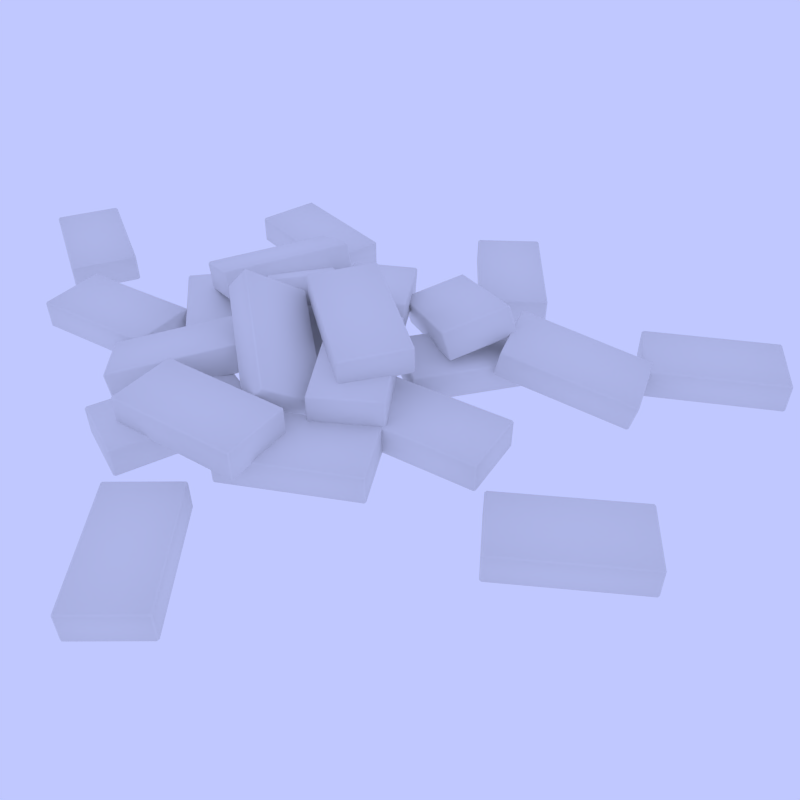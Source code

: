 # Source: red_brick_pile.blend  (saved by Blender 2.69.0; exported with 4.5.12 LTS)
import bpy
from mathutils import Matrix  # noqa: F401  (used for matrix-valued properties, if any)

bpy.ops.wm.read_factory_settings(use_empty=True)
scene = bpy.context.scene
scene.name = 'Scene'

# ---- collections
col_collection_1_001 = bpy.data.collections.new('Collection 1.001'); scene.collection.children.link(col_collection_1_001)
col_collection_19_001 = bpy.data.collections.new('Collection 19.001'); scene.collection.children.link(col_collection_19_001)
col_collection_19_001.hide_render = True
col_collection_19_001.hide_viewport = True
col_collection_20_001 = bpy.data.collections.new('Collection 20.001'); scene.collection.children.link(col_collection_20_001)
col_collection_20_001.hide_render = True
col_collection_20_001.hide_viewport = True

# ---- materials (node trees are filled in below, after node groups)
mat_brick = bpy.data.materials.new('Brick')
mat_brick.alpha_threshold = 0.0
mat_brick.use_transparent_shadow = False
mat_brick.roughness = 0.5
mat_brick.specular_intensity = 0.2668
mat_brick.line_color = (0.0, 0.0, 0.0, 1.0)

# ---- material node trees

# ---- world
world_world = bpy.data.worlds.new('World'); scene.world = world_world
world_world.color = (0.5268, 0.5782, 1.0)
world_world.use_sun_shadow = False
world_world.sun_shadow_jitter_overblur = 0.0
world_world.cycles.sampling_method = 'MANUAL'
world_world.cycles.sample_map_resolution = 256

# ---- cameras
cam_camera = bpy.data.cameras.new('Camera')
cam_camera.clip_end = 100.0
cam_camera.lens = 35.0
cam_camera.sensor_width = 32.0
cam_camera.sensor_height = 18.0
cam_camera.ortho_scale = 7.314
cam_camera.dof.focus_distance = 0.0
cam_camera.dof.aperture_fstop = 128.0

# ---- lights
light_lamp_001 = bpy.data.lights.new('Lamp.001', 'POINT')
light_lamp_001.transmission_factor = 0.0
light_lamp_001.cutoff_distance = 30.0
light_lamp_001.energy = 100.0
light_lamp_001.shadow_buffer_clip_start = 1.001
light_lamp_001.shadow_soft_size = 0.1
light_lamp_001.shadow_maximum_resolution = 0.006
light_lamp_001.use_absolute_resolution = True
light_lamp_001.cycles.use_multiple_importance_sampling = False
light_lamp = bpy.data.lights.new('Lamp', 'POINT')
light_lamp.transmission_factor = 0.0
light_lamp.cutoff_distance = 30.0
light_lamp.energy = 100.0
light_lamp.shadow_buffer_clip_start = 1.001
light_lamp.shadow_soft_size = 0.1
light_lamp.shadow_maximum_resolution = 0.006
light_lamp.use_absolute_resolution = True
light_lamp.cycles.use_multiple_importance_sampling = False

# ---- meshes
me_cube_043 = bpy.data.meshes.new('Cube.043')
me_cube_043.from_pydata([(1.699, 0.8218, -1.14), (1.753, 0.8339, -1.154), (1.721, 0.8013, -1.189), (2.931, -0.009062, -1.537), (2.963, 0.02355, -1.502), (2.974, -0.0324, -1.507), (1.38, -2.461, -1.216), (1.423, -2.485, -1.186), (1.369, -2.497, -1.172), (0.1595, -1.686, -0.8239), (0.1483, -1.63, -0.819), (0.1707, -1.651, -0.8675), (1.906, 0.8131, -0.5744), (1.852, 0.801, -0.5605), (1.895, 0.7776, -0.5308), (3.104, -0.03274, -0.8792), (3.127, -0.05326, -0.9278), (3.115, 0.002687, -0.9228), (1.554, -2.485, -0.5582), (1.522, -2.518, -0.5929), (1.576, -2.505, -0.6068), (0.3012, -1.651, -0.2395), (0.3124, -1.707, -0.2445), (0.3443, -1.675, -0.2098), (4.432, 0.8043, -1.238), (4.471, 0.7638, -1.25), (4.421, 0.7652, -1.279), (4.407, -0.7308, -1.329), (4.457, -0.7322, -1.3), (4.417, -0.7727, -1.291), (1.585, -0.7291, -0.5841), (1.595, -0.771, -0.5463), (1.556, -0.7305, -0.5346), (1.57, 0.7655, -0.4844), (1.61, 0.8059, -0.4934), (1.599, 0.7669, -0.5339), (4.624, 0.7429, -0.6707), (4.585, 0.7834, -0.659), (4.595, 0.7415, -0.6212), (4.581, -0.7545, -0.6714), (4.57, -0.7936, -0.7119), (4.61, -0.7531, -0.7209), (1.758, -0.7528, 0.07364), (1.709, -0.7514, 0.04484), (1.748, -0.7919, 0.03315), (1.763, 0.7851, 0.086), (1.723, 0.7446, 0.09498), (1.773, 0.7432, 0.1238), (1.459, 0.789, -0.2998), (1.5, 0.7485, -0.2998), (1.459, 0.7485, -0.3403), (1.459, -0.7485, -0.3403), (1.5, -0.7485, -0.2998), (1.459, -0.789, -0.2998), (-1.46, -0.7485, -0.3403), (-1.46, -0.789, -0.2998), (-1.5, -0.7485, -0.2998), (-1.5, 0.7485, -0.2998), (-1.46, 0.789, -0.2998), (-1.46, 0.7485, -0.3403), (1.5, 0.7485, 0.2998), (1.46, 0.789, 0.2998), (1.46, 0.7485, 0.3403), (1.459, -0.7485, 0.3403), (1.459, -0.789, 0.2998), (1.5, -0.7485, 0.2998), (-1.46, -0.7485, 0.3403), (-1.5, -0.7485, 0.2998), (-1.46, -0.789, 0.2998), (-1.46, 0.789, 0.2998), (-1.5, 0.7485, 0.2998), (-1.46, 0.7485, 0.3403), (-1.123, -2.928, -0.5693), (-1.173, -2.9, -0.5728), (-1.129, -2.883, -0.6042), (-1.564, -1.461, -0.438), (-1.609, -1.478, -0.4067), (-1.582, -1.429, -0.3941), (1.19, -0.6854, 0.1419), (1.172, -0.6535, 0.1859), (1.222, -0.6813, 0.1894), (1.657, -2.104, 0.02326), (1.63, -2.153, 0.01072), (1.625, -2.108, -0.02422), (-1.269, -2.998, 0.0111), (-1.219, -3.026, 0.01465), (-1.237, -2.994, 0.05858), (-1.672, -1.571, 0.2247), (-1.678, -1.526, 0.1898), (-1.704, -1.575, 0.1772), (1.081, -0.796, 0.8047), (1.126, -0.7787, 0.7733), (1.076, -0.751, 0.7698), (1.535, -2.25, 0.5946), (1.561, -2.201, 0.6072), (1.517, -2.219, 0.6386), (1.621, -2.417, -1.266), (1.669, -2.445, -1.28), (1.62, -2.454, -1.309), (1.995, -3.896, -1.46), (2.044, -3.886, -1.431), (2.016, -3.936, -1.425), (-0.7307, -4.677, -0.7688), (-0.7102, -4.718, -0.7338), (-0.7582, -4.69, -0.7201), (-1.133, -3.248, -0.5692), (-1.105, -3.198, -0.5748), (-1.106, -3.236, -0.618), (1.822, -2.466, -0.7004), (1.774, -2.438, -0.6867), (1.794, -2.478, -0.6517), (2.169, -3.919, -0.8026), (2.169, -3.957, -0.8458), (2.196, -3.907, -0.8513), (-0.5571, -4.701, -0.1111), (-0.6052, -4.71, -0.1407), (-0.5573, -4.739, -0.1544), (-0.9525, -3.219, 0.004678), (-0.9802, -3.269, 0.01019), (-0.9321, -3.26, 0.03973), (1.598, -2.557, -0.7328), (1.629, -2.51, -0.7251), (1.632, -2.538, -0.7747), (3.083, -2.189, -0.8851), (3.08, -2.16, -0.8355), (3.128, -2.189, -0.8492), (3.687, -4.938, -1.656), (3.732, -4.939, -1.62), (3.701, -4.986, -1.628), (2.249, -5.336, -1.517), (2.202, -5.307, -1.504), (2.236, -5.288, -1.546), (1.708, -2.654, -0.1484), (1.677, -2.702, -0.1561), (1.721, -2.702, -0.1202), (3.173, -2.352, -0.2306), (3.207, -2.333, -0.2725), (3.159, -2.305, -0.2588), (3.776, -5.102, -1.001), (3.779, -5.131, -1.051), (3.81, -5.083, -1.043), (2.28, -5.452, -0.927), (2.328, -5.48, -0.9407), (2.325, -5.452, -0.8911), (3.834, 3.252, -1.616), (3.886, 3.271, -1.629), (3.859, 3.236, -1.665), (5.161, 2.595, -2.032), (5.188, 2.63, -1.996), (5.206, 2.576, -2.003), (3.928, -0.04063, -1.801), (3.973, -0.05939, -1.772), (3.921, -0.07861, -1.759), (2.619, 0.5626, -1.392), (2.601, 0.6165, -1.385), (2.626, 0.6005, -1.434), (4.039, 3.251, -1.05), (3.987, 3.231, -1.037), (4.032, 3.213, -1.007), (5.334, 2.571, -1.374), (5.359, 2.555, -1.423), (5.341, 2.609, -1.416), (4.101, -0.06431, -1.144), (4.074, -0.09948, -1.179), (4.126, -0.08025, -1.193), (2.754, 0.5956, -0.806), (2.772, 0.5417, -0.8127), (2.799, 0.5768, -0.7768), (-2.802, -0.39, 0.004483), (-2.747, -0.3896, -0.01012), (-2.785, -0.417, -0.04296), (-1.765, -1.468, -0.3501), (-1.726, -1.441, -0.3173), (-1.727, -1.498, -0.3193), (-3.766, -3.544, 0.1035), (-3.729, -3.574, 0.1344), (-3.784, -3.574, 0.149), (-4.804, -2.523, 0.4561), (-4.804, -2.465, 0.4582), (-4.787, -2.492, 0.4107), (-2.594, -0.4105, 0.5693), (-2.649, -0.4108, 0.5839), (-2.611, -0.4407, 0.6147), (-1.591, -1.492, 0.3076), (-1.574, -1.519, 0.2601), (-1.574, -1.462, 0.2621), (-3.593, -3.567, 0.7612), (-3.631, -3.595, 0.7284), (-3.576, -3.594, 0.7138), (-4.651, -2.486, 1.038), (-4.651, -2.543, 1.036), (-4.613, -2.516, 1.068), (1.97, 3.217, 0.1011), (2.022, 3.196, 0.08955), (1.982, 3.196, 0.04905), (2.514, 1.899, -0.4757), (2.554, 1.899, -0.4352), (2.531, 1.85, -0.452), (-0.2079, 0.861, -0.6671), (-0.1907, 0.8118, -0.6435), (-0.2429, 0.8324, -0.6319), (-0.7746, 2.13, -0.1072), (-0.7512, 2.179, -0.09033), (-0.7395, 2.158, -0.1424), (2.063, 2.987, 0.6498), (2.011, 3.007, 0.6613), (2.028, 2.958, 0.6849), (2.56, 1.661, 0.1602), (2.571, 1.64, 0.1082), (2.595, 1.689, 0.125), (-0.1617, 0.6227, -0.03122), (-0.2022, 0.6225, -0.07171), (-0.15, 0.6018, -0.08325), (-0.7105, 1.969, 0.4699), (-0.7339, 1.92, 0.453), (-0.6934, 1.92, 0.4935), (0.3582, 3.382, -0.6939), (0.3813, 3.434, -0.6981), (0.3846, 3.398, -0.7422), (1.742, 3.93, -1.081), (1.739, 3.967, -1.037), (1.789, 3.943, -1.051), (2.722, 1.204, -1.438), (2.769, 1.217, -1.408), (2.746, 1.165, -1.404), (1.389, 0.6322, -1.065), (1.339, 0.6557, -1.051), (1.365, 0.6715, -1.099), (0.5343, 3.413, -0.1187), (0.5111, 3.361, -0.1145), (0.5582, 3.374, -0.08452), (1.915, 3.906, -0.4236), (1.942, 3.922, -0.4719), (1.892, 3.946, -0.4578), (2.896, 1.18, -0.7805), (2.899, 1.144, -0.8246), (2.922, 1.196, -0.8289), (1.492, 0.6348, -0.4714), (1.542, 0.6114, -0.4855), (1.539, 0.6478, -0.4415), (2.59, -2.899, -1.509), (2.597, -2.842, -1.509), (2.611, -2.873, -1.556), (3.762, -1.955, -1.826), (3.748, -1.924, -1.78), (3.803, -1.932, -1.795), (5.473, -4.259, -2.361), (5.514, -4.235, -2.329), (5.507, -4.292, -2.329), (4.356, -5.21, -2.058), (4.301, -5.203, -2.044), (4.322, -5.176, -2.09), (2.75, -2.863, -0.9296), (2.743, -2.92, -0.9297), (2.784, -2.897, -0.8979), (3.935, -1.979, -1.169), (3.956, -1.952, -1.215), (3.901, -1.945, -1.2), (5.646, -4.282, -1.703), (5.66, -4.313, -1.75), (5.667, -4.256, -1.75), (4.454, -5.224, -1.464), (4.509, -5.231, -1.479), (4.495, -5.2, -1.432), (3.567, -0.9104, -1.669), (3.622, -0.9266, -1.675), (3.58, -0.9648, -1.682), (4.442, -2.026, -1.073), (4.484, -1.988, -1.066), (4.476, -2.029, -1.027), (2.188, -2.927, 0.5484), (2.223, -2.93, 0.5942), (2.168, -2.914, 0.6002), (1.305, -1.853, -0.008878), (1.313, -1.812, -0.04785), (1.326, -1.866, -0.06074), (3.783, -0.5464, -1.24), (3.728, -0.5302, -1.234), (3.762, -0.5332, -1.188), (4.625, -1.594, -0.579), (4.637, -1.649, -0.5919), (4.645, -1.607, -0.6309), (2.371, -2.496, 1.042), (2.329, -2.534, 1.035), (2.383, -2.55, 1.029), (1.474, -1.432, 0.3871), (1.466, -1.473, 0.426), (1.508, -1.435, 0.4329), (4.218, 0.7133, -1.809), (4.26, 0.7504, -1.819), (4.246, 0.7115, -1.858), (5.688, 0.5926, -2.243), (5.702, 0.6315, -2.203), (5.737, 0.588, -2.214), (5.438, -2.315, -2.282), (5.487, -2.32, -2.253), (5.445, -2.357, -2.243), (4.003, -2.238, -1.858), (3.967, -2.195, -1.847), (3.996, -2.196, -1.897), (4.413, 0.7296, -1.239), (4.37, 0.6925, -1.229), (4.42, 0.6878, -1.201), (5.862, 0.5689, -1.585), (5.89, 0.5671, -1.635), (5.855, 0.6107, -1.624), (5.611, -2.339, -1.624), (5.598, -2.378, -1.664), (5.64, -2.341, -1.674), (4.12, -2.216, -1.268), (4.156, -2.259, -1.279), (4.17, -2.22, -1.239), (4.774, -1.109, -1.4), (4.826, -1.09, -1.414), (4.798, -1.125, -1.449), (6.088, -1.792, -1.814), (6.116, -1.757, -1.778), (6.133, -1.812, -1.784), (4.806, -4.403, -1.569), (4.851, -4.423, -1.54), (4.799, -4.441, -1.527), (3.509, -3.774, -1.162), (3.492, -3.72, -1.156), (3.516, -3.736, -1.205), (4.979, -1.111, -0.8341), (4.927, -1.129, -0.8209), (4.972, -1.149, -0.7916), (6.261, -1.816, -1.156), (6.286, -1.833, -1.205), (6.269, -1.778, -1.199), (4.98, -4.427, -0.9117), (4.951, -4.462, -0.9474), (5.004, -4.444, -0.9607), (3.645, -3.741, -0.5766), (3.662, -3.795, -0.583), (3.69, -3.76, -0.5473), (0.7263, 9.014, -0.5883), (0.7683, 9.052, -0.598), (0.755, 9.013, -0.6378), (2.198, 8.912, -1.022), (2.211, 8.951, -0.9826), (2.248, 8.908, -0.9936), (1.982, 6.001, -1.07), (2.031, 5.997, -1.041), (1.989, 5.959, -1.032), (0.5459, 6.06, -0.647), (0.5099, 6.104, -0.6359), (0.5386, 6.102, -0.6855), (0.9213, 9.031, -0.01858), (0.8792, 8.993, -0.008836), (0.9286, 8.989, 0.01989), (2.372, 8.888, -0.3647), (2.4, 8.887, -0.4142), (2.364, 8.93, -0.4031), (2.155, 5.978, -0.4123), (2.142, 5.939, -0.4521), (2.184, 5.976, -0.4619), (0.6628, 6.083, -0.05651), (0.6988, 6.04, -0.06757), (0.7122, 6.079, -0.02778), (5.789, 5.743, -2.042), (5.828, 5.783, -2.051), (5.817, 5.744, -2.092), (7.265, 5.749, -2.474), (7.275, 5.788, -2.433), (7.314, 5.748, -2.445), (7.248, 2.832, -2.574), (7.298, 2.831, -2.545), (7.258, 2.79, -2.537), (5.811, 2.785, -2.155), (5.772, 2.825, -2.143), (5.801, 2.827, -2.192), (5.981, 5.762, -1.472), (5.941, 5.722, -1.463), (5.991, 5.72, -1.434), (7.438, 5.725, -1.816), (7.467, 5.727, -1.865), (7.428, 5.767, -1.854), (7.422, 2.808, -1.917), (7.411, 2.769, -1.957), (7.451, 2.81, -1.966), (5.925, 2.804, -1.563), (5.964, 2.764, -1.575), (5.974, 2.803, -1.535), (1.632, 6.042, -0.8909), (1.677, 6.07, -0.9137), (1.654, 6.025, -0.9412), (3.009, 5.617, -1.428), (3.033, 5.661, -1.401), (3.061, 5.612, -1.404), (2.421, 2.842, -0.7382), (2.473, 2.837, -0.7143), (2.428, 2.81, -0.6915), (1.073, 3.218, -0.2046), (1.044, 3.268, -0.201), (1.066, 3.251, -0.2512), (1.901, 6.159, -0.3646), (1.856, 6.131, -0.3419), (1.908, 6.126, -0.318), (3.264, 5.718, -0.8049), (3.285, 5.701, -0.8552), (3.257, 5.75, -0.8516), (2.675, 2.943, -0.115), (2.652, 2.899, -0.1425), (2.697, 2.926, -0.1652), (1.268, 3.357, 0.3481), (1.297, 3.307, 0.3445), (1.32, 3.352, 0.372), (1.223, -3.153, -0.004667), (1.209, -3.208, -0.01675), (1.189, -3.165, -0.04957), (-0.09163, -3.914, -0.2466), (-0.07179, -3.957, -0.2137), (-0.1274, -3.943, -0.2123), (-1.6, -1.463, 0.2399), (-1.636, -1.492, 0.2742), (-1.622, -1.438, 0.2863), (-0.3417, -0.6886, 0.4833), (-0.2861, -0.7023, 0.4818), (-0.3196, -0.7141, 0.4369), (1.193, -3.334, 0.5692), (1.206, -3.28, 0.5813), (1.171, -3.308, 0.6155), (-0.1101, -4.058, 0.4185), (-0.1436, -4.07, 0.3736), (-0.08802, -4.083, 0.3722), (-1.619, -1.607, 0.9051), (-1.639, -1.564, 0.8722), (-1.652, -1.619, 0.8601), (-0.3023, -0.8286, 1.068), (-0.3579, -0.8149, 1.069), (-0.3381, -0.8574, 1.102), (-1.52, -6.358, -0.5792), (-1.467, -6.373, -0.5938), (-1.511, -6.392, -0.6247), (-0.8055, -7.691, -0.8577), (-0.761, -7.673, -0.8269), (-0.7761, -7.728, -0.8249), (-3.27, -9.137, -0.2593), (-3.24, -9.173, -0.2264), (-3.294, -9.158, -0.2118), (-3.999, -7.859, 0.02121), (-3.984, -7.804, 0.01921), (-3.975, -7.837, -0.02623), (-1.314, -6.394, -0.01441), (-1.367, -6.379, 0.0002019), (-1.337, -6.416, 0.03303), (-0.6319, -7.715, -0.2), (-0.6231, -7.749, -0.2454), (-0.608, -7.694, -0.2474), (-3.096, -9.16, 0.3984), (-3.141, -9.179, 0.3676), (-3.088, -9.194, 0.353), (-3.831, -7.824, 0.5986), (-3.846, -7.88, 0.6006), (-3.802, -7.861, 0.6315), (6.306, -4.091, -2.533), (6.263, -4.056, -2.52), (6.291, -4.05, -2.569), (6.13, -2.565, -2.473), (6.101, -2.571, -2.424), (6.136, -2.526, -2.432), (8.934, -2.213, -3.201), (8.94, -2.174, -3.159), (8.984, -2.209, -3.172), (9.145, -3.694, -3.268), (9.111, -3.739, -3.261), (9.096, -3.698, -3.297), (6.415, -4.077, -1.941), (6.459, -4.112, -1.953), (6.465, -4.074, -1.912), (6.303, -2.589, -1.816), (6.289, -2.547, -1.852), (6.254, -2.592, -1.845), (9.108, -2.236, -2.543), (9.137, -2.23, -2.593), (9.093, -2.195, -2.58), (9.264, -3.76, -2.681), (9.298, -3.715, -2.689), (9.27, -3.721, -2.639), (3.579, 1.221, -0.3552), (3.628, 1.199, -0.3743), (3.579, 1.185, -0.3999), (4.086, -0.201, -0.648), (4.135, -0.1875, -0.6224), (4.113, -0.2402, -0.6167), (1.531, -1.295, 0.2433), (1.558, -1.334, 0.2746), (1.509, -1.312, 0.2937), (1.002, 0.07436, 0.5418), (1.024, 0.127, 0.5361), (1.023, 0.09122, 0.4914), (3.835, 1.174, 0.188), (3.786, 1.196, 0.2071), (3.813, 1.157, 0.2383), (4.321, -0.2294, -0.009762), (4.32, -0.2652, -0.05445), (4.342, -0.2125, -0.06011), (1.765, -1.323, 0.8816), (1.716, -1.337, 0.8559), (1.765, -1.359, 0.8369), (1.231, 0.1021, 1.098), (1.209, 0.04939, 1.104), (1.258, 0.06288, 1.13), (-0.6373, 4.008, -0.5218), (-0.596, 3.97, -0.5341), (-0.6455, 3.969, -0.563), (-0.5639, 2.476, -0.6383), (-0.5145, 2.478, -0.6094), (-0.5514, 2.434, -0.6012), (-3.382, 2.285, 0.09864), (-3.369, 2.243, 0.1357), (-3.411, 2.281, 0.148), (-3.492, 3.774, 0.2233), (-3.455, 3.817, 0.2151), (-3.463, 3.778, 0.1739), (-0.4431, 3.949, 0.04532), (-0.4844, 3.987, 0.05758), (-0.4719, 3.945, 0.09468), (-0.3903, 2.453, 0.01941), (-0.3984, 2.414, -0.02176), (-0.3615, 2.457, -0.02995), (-3.208, 2.262, 0.7563), (-3.258, 2.26, 0.7274), (-3.216, 2.223, 0.7152), (-3.302, 3.796, 0.7945), (-3.339, 3.753, 0.8027), (-3.29, 3.754, 0.8316), (0.6828, -4.323, -1.057), (0.735, -4.303, -1.07), (0.7077, -4.339, -1.106), (2.013, -4.973, -1.473), (2.04, -4.938, -1.437), (2.058, -4.992, -1.444), (0.7921, -7.615, -1.246), (0.8377, -7.633, -1.217), (0.7855, -7.653, -1.204), (-0.5195, -7.018, -0.8367), (-0.5379, -6.965, -0.8299), (-0.5129, -6.98, -0.879), (0.888, -4.324, -0.4907), (0.8357, -4.344, -0.4776), (0.8813, -4.362, -0.4484), (2.186, -4.997, -0.8157), (2.211, -5.013, -0.8648), (2.193, -4.959, -0.858), (0.9657, -7.639, -0.5886), (0.9384, -7.674, -0.6246), (0.9907, -7.654, -0.6377), (-0.385, -6.985, -0.2505), (-0.3666, -7.039, -0.2573), (-0.3393, -7.004, -0.2213)], [], [(13, 0, 10, 21), (5, 16, 20, 7), (8, 19, 22, 9), (14, 23, 18, 15), (1, 12, 17, 4), (0, 1, 2), (3, 4, 5), (6, 7, 8), (9, 10, 11), (12, 13, 14), (15, 16, 17), (18, 19, 20), (21, 22, 23), (1, 4, 3, 2), (2, 11, 10, 0), (0, 13, 12, 1), (5, 7, 6, 3), (4, 17, 16, 5), (8, 9, 11, 6), (7, 20, 19, 8), (9, 22, 21, 10), (14, 15, 17, 12), (13, 21, 23, 14), (15, 18, 20, 16), (18, 23, 22, 19), (2, 3, 6, 11), (37, 24, 34, 45), (29, 40, 44, 31), (32, 43, 46, 33), (38, 47, 42, 39), (25, 36, 41, 28), (24, 25, 26), (27, 28, 29), (30, 31, 32), (33, 34, 35), (36, 37, 38), (39, 40, 41), (42, 43, 44), (45, 46, 47), (25, 28, 27, 26), (26, 35, 34, 24), (24, 37, 36, 25), (29, 31, 30, 27), (28, 41, 40, 29), (32, 33, 35, 30), (31, 44, 43, 32), (33, 46, 45, 34), (38, 39, 41, 36), (37, 45, 47, 38), (39, 42, 44, 40), (42, 47, 46, 43), (26, 27, 30, 35), (61, 48, 58, 69), (53, 64, 68, 55), (56, 67, 70, 57), (62, 71, 66, 63), (49, 60, 65, 52), (48, 49, 50), (51, 52, 53), (54, 55, 56), (57, 58, 59), (60, 61, 62), (63, 64, 65), (66, 67, 68), (69, 70, 71), (49, 52, 51, 50), (50, 59, 58, 48), (48, 61, 60, 49), (53, 55, 54, 51), (52, 65, 64, 53), (56, 57, 59, 54), (55, 68, 67, 56), (57, 70, 69, 58), (62, 63, 65, 60), (61, 69, 71, 62), (63, 66, 68, 64), (66, 71, 70, 67), (50, 51, 54, 59), (85, 72, 82, 93), (77, 88, 92, 79), (80, 91, 94, 81), (86, 95, 90, 87), (73, 84, 89, 76), (72, 73, 74), (75, 76, 77), (78, 79, 80), (81, 82, 83), (84, 85, 86), (87, 88, 89), (90, 91, 92), (93, 94, 95), (73, 76, 75, 74), (74, 83, 82, 72), (72, 85, 84, 73), (77, 79, 78, 75), (76, 89, 88, 77), (80, 81, 83, 78), (79, 92, 91, 80), (81, 94, 93, 82), (86, 87, 89, 84), (85, 93, 95, 86), (87, 90, 92, 88), (90, 95, 94, 91), (74, 75, 78, 83), (109, 96, 106, 117), (101, 112, 116, 103), (104, 115, 118, 105), (110, 119, 114, 111), (97, 108, 113, 100), (96, 97, 98), (99, 100, 101), (102, 103, 104), (105, 106, 107), (108, 109, 110), (111, 112, 113), (114, 115, 116), (117, 118, 119), (97, 100, 99, 98), (98, 107, 106, 96), (96, 109, 108, 97), (101, 103, 102, 99), (100, 113, 112, 101), (104, 105, 107, 102), (103, 116, 115, 104), (105, 118, 117, 106), (110, 111, 113, 108), (109, 117, 119, 110), (111, 114, 116, 112), (114, 119, 118, 115), (98, 99, 102, 107), (133, 120, 130, 141), (125, 136, 140, 127), (128, 139, 142, 129), (134, 143, 138, 135), (121, 132, 137, 124), (120, 121, 122), (123, 124, 125), (126, 127, 128), (129, 130, 131), (132, 133, 134), (135, 136, 137), (138, 139, 140), (141, 142, 143), (121, 124, 123, 122), (122, 131, 130, 120), (120, 133, 132, 121), (125, 127, 126, 123), (124, 137, 136, 125), (128, 129, 131, 126), (127, 140, 139, 128), (129, 142, 141, 130), (134, 135, 137, 132), (133, 141, 143, 134), (135, 138, 140, 136), (138, 143, 142, 139), (122, 123, 126, 131), (157, 144, 154, 165), (149, 160, 164, 151), (152, 163, 166, 153), (158, 167, 162, 159), (145, 156, 161, 148), (144, 145, 146), (147, 148, 149), (150, 151, 152), (153, 154, 155), (156, 157, 158), (159, 160, 161), (162, 163, 164), (165, 166, 167), (145, 148, 147, 146), (146, 155, 154, 144), (144, 157, 156, 145), (149, 151, 150, 147), (148, 161, 160, 149), (152, 153, 155, 150), (151, 164, 163, 152), (153, 166, 165, 154), (158, 159, 161, 156), (157, 165, 167, 158), (159, 162, 164, 160), (162, 167, 166, 163), (146, 147, 150, 155), (181, 168, 178, 189), (173, 184, 188, 175), (176, 187, 190, 177), (182, 191, 186, 183), (169, 180, 185, 172), (168, 169, 170), (171, 172, 173), (174, 175, 176), (177, 178, 179), (180, 181, 182), (183, 184, 185), (186, 187, 188), (189, 190, 191), (169, 172, 171, 170), (170, 179, 178, 168), (168, 181, 180, 169), (173, 175, 174, 171), (172, 185, 184, 173), (176, 177, 179, 174), (175, 188, 187, 176), (177, 190, 189, 178), (182, 183, 185, 180), (181, 189, 191, 182), (183, 186, 188, 184), (186, 191, 190, 187), (170, 171, 174, 179), (205, 192, 202, 213), (197, 208, 212, 199), (200, 211, 214, 201), (206, 215, 210, 207), (193, 204, 209, 196), (192, 193, 194), (195, 196, 197), (198, 199, 200), (201, 202, 203), (204, 205, 206), (207, 208, 209), (210, 211, 212), (213, 214, 215), (193, 196, 195, 194), (194, 203, 202, 192), (192, 205, 204, 193), (197, 199, 198, 195), (196, 209, 208, 197), (200, 201, 203, 198), (199, 212, 211, 200), (201, 214, 213, 202), (206, 207, 209, 204), (205, 213, 215, 206), (207, 210, 212, 208), (210, 215, 214, 211), (194, 195, 198, 203), (229, 216, 226, 237), (221, 232, 236, 223), (224, 235, 238, 225), (230, 239, 234, 231), (217, 228, 233, 220), (216, 217, 218), (219, 220, 221), (222, 223, 224), (225, 226, 227), (228, 229, 230), (231, 232, 233), (234, 235, 236), (237, 238, 239), (217, 220, 219, 218), (218, 227, 226, 216), (216, 229, 228, 217), (221, 223, 222, 219), (220, 233, 232, 221), (224, 225, 227, 222), (223, 236, 235, 224), (225, 238, 237, 226), (230, 231, 233, 228), (229, 237, 239, 230), (231, 234, 236, 232), (234, 239, 238, 235), (218, 219, 222, 227), (253, 240, 250, 261), (245, 256, 260, 247), (248, 259, 262, 249), (254, 263, 258, 255), (241, 252, 257, 244), (240, 241, 242), (243, 244, 245), (246, 247, 248), (249, 250, 251), (252, 253, 254), (255, 256, 257), (258, 259, 260), (261, 262, 263), (241, 244, 243, 242), (242, 251, 250, 240), (240, 253, 252, 241), (245, 247, 246, 243), (244, 257, 256, 245), (248, 249, 251, 246), (247, 260, 259, 248), (249, 262, 261, 250), (254, 255, 257, 252), (253, 261, 263, 254), (255, 258, 260, 256), (258, 263, 262, 259), (242, 243, 246, 251), (277, 264, 274, 285), (269, 280, 284, 271), (272, 283, 286, 273), (278, 287, 282, 279), (265, 276, 281, 268), (264, 265, 266), (267, 268, 269), (270, 271, 272), (273, 274, 275), (276, 277, 278), (279, 280, 281), (282, 283, 284), (285, 286, 287), (265, 268, 267, 266), (266, 275, 274, 264), (264, 277, 276, 265), (269, 271, 270, 267), (268, 281, 280, 269), (272, 273, 275, 270), (271, 284, 283, 272), (273, 286, 285, 274), (278, 279, 281, 276), (277, 285, 287, 278), (279, 282, 284, 280), (282, 287, 286, 283), (266, 267, 270, 275), (301, 288, 298, 309), (293, 304, 308, 295), (296, 307, 310, 297), (302, 311, 306, 303), (289, 300, 305, 292), (288, 289, 290), (291, 292, 293), (294, 295, 296), (297, 298, 299), (300, 301, 302), (303, 304, 305), (306, 307, 308), (309, 310, 311), (289, 292, 291, 290), (290, 299, 298, 288), (288, 301, 300, 289), (293, 295, 294, 291), (292, 305, 304, 293), (296, 297, 299, 294), (295, 308, 307, 296), (297, 310, 309, 298), (302, 303, 305, 300), (301, 309, 311, 302), (303, 306, 308, 304), (306, 311, 310, 307), (290, 291, 294, 299), (325, 312, 322, 333), (317, 328, 332, 319), (320, 331, 334, 321), (326, 335, 330, 327), (313, 324, 329, 316), (312, 313, 314), (315, 316, 317), (318, 319, 320), (321, 322, 323), (324, 325, 326), (327, 328, 329), (330, 331, 332), (333, 334, 335), (313, 316, 315, 314), (314, 323, 322, 312), (312, 325, 324, 313), (317, 319, 318, 315), (316, 329, 328, 317), (320, 321, 323, 318), (319, 332, 331, 320), (321, 334, 333, 322), (326, 327, 329, 324), (325, 333, 335, 326), (327, 330, 332, 328), (330, 335, 334, 331), (314, 315, 318, 323), (349, 336, 346, 357), (341, 352, 356, 343), (344, 355, 358, 345), (350, 359, 354, 351), (337, 348, 353, 340), (336, 337, 338), (339, 340, 341), (342, 343, 344), (345, 346, 347), (348, 349, 350), (351, 352, 353), (354, 355, 356), (357, 358, 359), (337, 340, 339, 338), (338, 347, 346, 336), (336, 349, 348, 337), (341, 343, 342, 339), (340, 353, 352, 341), (344, 345, 347, 342), (343, 356, 355, 344), (345, 358, 357, 346), (350, 351, 353, 348), (349, 357, 359, 350), (351, 354, 356, 352), (354, 359, 358, 355), (338, 339, 342, 347), (373, 360, 370, 381), (365, 376, 380, 367), (368, 379, 382, 369), (374, 383, 378, 375), (361, 372, 377, 364), (360, 361, 362), (363, 364, 365), (366, 367, 368), (369, 370, 371), (372, 373, 374), (375, 376, 377), (378, 379, 380), (381, 382, 383), (361, 364, 363, 362), (362, 371, 370, 360), (360, 373, 372, 361), (365, 367, 366, 363), (364, 377, 376, 365), (368, 369, 371, 366), (367, 380, 379, 368), (369, 382, 381, 370), (374, 375, 377, 372), (373, 381, 383, 374), (375, 378, 380, 376), (378, 383, 382, 379), (362, 363, 366, 371), (397, 384, 394, 405), (389, 400, 404, 391), (392, 403, 406, 393), (398, 407, 402, 399), (385, 396, 401, 388), (384, 385, 386), (387, 388, 389), (390, 391, 392), (393, 394, 395), (396, 397, 398), (399, 400, 401), (402, 403, 404), (405, 406, 407), (385, 388, 387, 386), (386, 395, 394, 384), (384, 397, 396, 385), (389, 391, 390, 387), (388, 401, 400, 389), (392, 393, 395, 390), (391, 404, 403, 392), (393, 406, 405, 394), (398, 399, 401, 396), (397, 405, 407, 398), (399, 402, 404, 400), (402, 407, 406, 403), (386, 387, 390, 395), (421, 408, 418, 429), (413, 424, 428, 415), (416, 427, 430, 417), (422, 431, 426, 423), (409, 420, 425, 412), (408, 409, 410), (411, 412, 413), (414, 415, 416), (417, 418, 419), (420, 421, 422), (423, 424, 425), (426, 427, 428), (429, 430, 431), (409, 412, 411, 410), (410, 419, 418, 408), (408, 421, 420, 409), (413, 415, 414, 411), (412, 425, 424, 413), (416, 417, 419, 414), (415, 428, 427, 416), (417, 430, 429, 418), (422, 423, 425, 420), (421, 429, 431, 422), (423, 426, 428, 424), (426, 431, 430, 427), (410, 411, 414, 419), (445, 432, 442, 453), (437, 448, 452, 439), (440, 451, 454, 441), (446, 455, 450, 447), (433, 444, 449, 436), (432, 433, 434), (435, 436, 437), (438, 439, 440), (441, 442, 443), (444, 445, 446), (447, 448, 449), (450, 451, 452), (453, 454, 455), (433, 436, 435, 434), (434, 443, 442, 432), (432, 445, 444, 433), (437, 439, 438, 435), (436, 449, 448, 437), (440, 441, 443, 438), (439, 452, 451, 440), (441, 454, 453, 442), (446, 447, 449, 444), (445, 453, 455, 446), (447, 450, 452, 448), (450, 455, 454, 451), (434, 435, 438, 443), (469, 456, 466, 477), (461, 472, 476, 463), (464, 475, 478, 465), (470, 479, 474, 471), (457, 468, 473, 460), (456, 457, 458), (459, 460, 461), (462, 463, 464), (465, 466, 467), (468, 469, 470), (471, 472, 473), (474, 475, 476), (477, 478, 479), (457, 460, 459, 458), (458, 467, 466, 456), (456, 469, 468, 457), (461, 463, 462, 459), (460, 473, 472, 461), (464, 465, 467, 462), (463, 476, 475, 464), (465, 478, 477, 466), (470, 471, 473, 468), (469, 477, 479, 470), (471, 474, 476, 472), (474, 479, 478, 475), (458, 459, 462, 467), (493, 480, 490, 501), (485, 496, 500, 487), (488, 499, 502, 489), (494, 503, 498, 495), (481, 492, 497, 484), (480, 481, 482), (483, 484, 485), (486, 487, 488), (489, 490, 491), (492, 493, 494), (495, 496, 497), (498, 499, 500), (501, 502, 503), (481, 484, 483, 482), (482, 491, 490, 480), (480, 493, 492, 481), (485, 487, 486, 483), (484, 497, 496, 485), (488, 489, 491, 486), (487, 500, 499, 488), (489, 502, 501, 490), (494, 495, 497, 492), (493, 501, 503, 494), (495, 498, 500, 496), (498, 503, 502, 499), (482, 483, 486, 491), (517, 504, 514, 525), (509, 520, 524, 511), (512, 523, 526, 513), (518, 527, 522, 519), (505, 516, 521, 508), (504, 505, 506), (507, 508, 509), (510, 511, 512), (513, 514, 515), (516, 517, 518), (519, 520, 521), (522, 523, 524), (525, 526, 527), (505, 508, 507, 506), (506, 515, 514, 504), (504, 517, 516, 505), (509, 511, 510, 507), (508, 521, 520, 509), (512, 513, 515, 510), (511, 524, 523, 512), (513, 526, 525, 514), (518, 519, 521, 516), (517, 525, 527, 518), (519, 522, 524, 520), (522, 527, 526, 523), (506, 507, 510, 515), (541, 528, 538, 549), (533, 544, 548, 535), (536, 547, 550, 537), (542, 551, 546, 543), (529, 540, 545, 532), (528, 529, 530), (531, 532, 533), (534, 535, 536), (537, 538, 539), (540, 541, 542), (543, 544, 545), (546, 547, 548), (549, 550, 551), (529, 532, 531, 530), (530, 539, 538, 528), (528, 541, 540, 529), (533, 535, 534, 531), (532, 545, 544, 533), (536, 537, 539, 534), (535, 548, 547, 536), (537, 550, 549, 538), (542, 543, 545, 540), (541, 549, 551, 542), (543, 546, 548, 544), (546, 551, 550, 547), (530, 531, 534, 539)])
me_cube_043.polygons.foreach_set('use_smooth', [True] * 598)
_uv = me_cube_043.uv_layers.new(name='UVMap')
_uv.uv.foreach_set('vector', [1.541, 0.9865, 1.541, 0.672, 0.00979, 0.672, 0.00979, 0.9865, 1.541, 0.672, 1.541, 0.9865, 0.00979, 0.9865, 0.00979, 0.672, 1.432, 0.672, 1.432, 0.9865, 2.217, 0.9865, 2.217, 0.672, 1.541, 0.6973, 0.00979, 0.6973, 0.00979, -0.08774, 1.541, -0.08774, 1.168, 0.672, 1.168, 0.9865, 0.3827, 0.9865, 0.3827, 0.672, 1.189, 0.672, 1.168, 0.672, 1.168, 0.6508, 1.541, 0.9612, 1.562, 0.9612, 1.541, 0.9399, 1.432, 0.6508, 1.41, 0.672, 1.432, 0.672, 1.168, 0.672, 1.189, 0.672, 1.168, 0.6508, 1.037, 0.6973, 1.016, 0.7186, 1.016, 0.6973, 1.432, 1.008, 1.41, 0.9865, 1.432, 0.9865, 1.432, 1.008, 1.432, 0.9865, 1.41, 0.9865, 1.189, 0.9865, 1.168, 0.9865, 1.168, 1.008, 1.168, 0.672, 0.3827, 0.672, 0.3827, 0.6508, 1.168, 0.6508, 1.541, 0.6973, 0.00979, 0.6973, 0.00979, 0.7186, 1.541, 0.7186, 1.189, 0.672, 1.189, 0.9865, 1.168, 0.9865, 1.168, 0.672, 1.541, 0.9399, 0.00979, 0.9399, 0.00979, 0.9612, 1.541, 0.9612, 1.432, 0.672, 1.432, 0.9865, 1.41, 0.9865, 1.41, 0.672, 1.432, 0.672, 2.217, 0.672, 2.217, 0.6508, 1.432, 0.6508, 1.41, 0.672, 1.41, 0.9865, 1.432, 0.9865, 1.432, 0.672, 1.168, 0.672, 1.168, 0.9865, 1.189, 0.9865, 1.189, 0.672, 1.168, 1.008, 0.3827, 1.008, 0.3827, 0.9865, 1.168, 0.9865, 1.541, 0.7186, 0.00979, 0.7186, 0.00979, 0.6973, 1.541, 0.6973, 1.541, 0.9612, 0.00979, 0.9612, 0.00979, 0.9399, 1.541, 0.9399, 1.432, 1.008, 2.217, 1.008, 2.217, 0.9865, 1.432, 0.9865, 1.541, 0.6973, 1.541, -0.08774, 0.00979, -0.08774, 0.00979, 0.6973, 1.541, 0.9865, 1.541, 0.672, 0.00979, 0.672, 0.00979, 0.9865, 1.541, 0.672, 1.541, 0.9865, 0.00979, 0.9865, 0.00979, 0.672, 1.432, 0.672, 1.432, 0.9865, 2.217, 0.9865, 2.217, 0.672, 1.541, 0.6973, 0.00979, 0.6973, 0.00979, -0.08774, 1.541, -0.08774, 1.168, 0.672, 1.168, 0.9865, 0.3827, 0.9865, 0.3827, 0.672, 1.189, 0.672, 1.168, 0.672, 1.168, 0.6508, 1.541, 0.9612, 1.562, 0.9612, 1.541, 0.9399, 1.432, 0.6508, 1.41, 0.672, 1.432, 0.672, 1.168, 0.672, 1.189, 0.672, 1.168, 0.6508, 1.037, 0.6973, 1.016, 0.7186, 1.016, 0.6973, 1.432, 1.008, 1.41, 0.9865, 1.432, 0.9865, 1.432, 1.008, 1.432, 0.9865, 1.41, 0.9865, 1.189, 0.9865, 1.168, 0.9865, 1.168, 1.008, 1.168, 0.672, 0.3827, 0.672, 0.3827, 0.6508, 1.168, 0.6508, 1.541, 0.6973, 0.00979, 0.6973, 0.00979, 0.7186, 1.541, 0.7186, 1.189, 0.672, 1.189, 0.9865, 1.168, 0.9865, 1.168, 0.672, 1.541, 0.9399, 0.00979, 0.9399, 0.00979, 0.9612, 1.541, 0.9612, 1.432, 0.672, 1.432, 0.9865, 1.41, 0.9865, 1.41, 0.672, 1.432, 0.672, 2.217, 0.672, 2.217, 0.6508, 1.432, 0.6508, 1.41, 0.672, 1.41, 0.9865, 1.432, 0.9865, 1.432, 0.672, 1.168, 0.672, 1.168, 0.9865, 1.189, 0.9865, 1.189, 0.672, 1.168, 1.008, 0.3827, 1.008, 0.3827, 0.9865, 1.168, 0.9865, 1.541, 0.7186, 0.00979, 0.7186, 0.00979, 0.6973, 1.541, 0.6973, 1.541, 0.9612, 0.00979, 0.9612, 0.00979, 0.9399, 1.541, 0.9399, 1.432, 1.008, 2.217, 1.008, 2.217, 0.9865, 1.432, 0.9865, 1.541, 0.6973, 1.541, -0.08774, 0.00979, -0.08774, 0.00979, 0.6973, 1.541, 0.9865, 1.541, 0.672, 0.00979, 0.672, 0.00979, 0.9865, 1.541, 0.672, 1.541, 0.9865, 0.00979, 0.9865, 0.00979, 0.672, 1.432, 0.672, 1.432, 0.9865, 2.217, 0.9865, 2.217, 0.672, 1.541, 0.6973, 0.00979, 0.6973, 0.00979, -0.08774, 1.541, -0.08774, 1.168, 0.672, 1.168, 0.9865, 0.3827, 0.9865, 0.3827, 0.672, 1.189, 0.672, 1.168, 0.672, 1.168, 0.6508, 1.541, 0.9612, 1.562, 0.9612, 1.541, 0.9399, 1.432, 0.6508, 1.41, 0.672, 1.432, 0.672, 1.168, 0.672, 1.189, 0.672, 1.168, 0.6508, 1.037, 0.6973, 1.016, 0.7186, 1.016, 0.6973, 1.432, 1.008, 1.41, 0.9865, 1.432, 0.9865, 1.432, 1.008, 1.432, 0.9865, 1.41, 0.9865, 1.189, 0.9865, 1.168, 0.9865, 1.168, 1.008, 1.168, 0.672, 0.3827, 0.672, 0.3827, 0.6508, 1.168, 0.6508, 1.541, 0.6973, 0.00979, 0.6973, 0.00979, 0.7186, 1.541, 0.7186, 1.189, 0.672, 1.189, 0.9865, 1.168, 0.9865, 1.168, 0.672, 1.541, 0.9399, 0.00979, 0.9399, 0.00979, 0.9612, 1.541, 0.9612, 1.432, 0.672, 1.432, 0.9865, 1.41, 0.9865, 1.41, 0.672, 1.432, 0.672, 2.217, 0.672, 2.217, 0.6508, 1.432, 0.6508, 1.41, 0.672, 1.41, 0.9865, 1.432, 0.9865, 1.432, 0.672, 1.168, 0.672, 1.168, 0.9865, 1.189, 0.9865, 1.189, 0.672, 1.168, 1.008, 0.3827, 1.008, 0.3827, 0.9865, 1.168, 0.9865, 1.541, 0.7186, 0.00979, 0.7186, 0.00979, 0.6973, 1.541, 0.6973, 1.541, 0.9612, 0.00979, 0.9612, 0.00979, 0.9399, 1.541, 0.9399, 1.432, 1.008, 2.217, 1.008, 2.217, 0.9865, 1.432, 0.9865, 1.541, 0.6973, 1.541, -0.08774, 0.00979, -0.08774, 0.00979, 0.6973, 1.541, 0.9865, 1.541, 0.672, 0.00979, 0.672, 0.00979, 0.9865, 1.541, 0.672, 1.541, 0.9865, 0.00979, 0.9865, 0.00979, 0.672, 1.432, 0.672, 1.432, 0.9865, 2.217, 0.9865, 2.217, 0.672, 1.541, 0.6973, 0.00979, 0.6973, 0.00979, -0.08774, 1.541, -0.08774, 1.168, 0.672, 1.168, 0.9865, 0.3827, 0.9865, 0.3827, 0.672, 1.189, 0.672, 1.168, 0.672, 1.168, 0.6508, 1.541, 0.9612, 1.562, 0.9612, 1.541, 0.9399, 1.432, 0.6508, 1.41, 0.672, 1.432, 0.672, 1.168, 0.672, 1.189, 0.672, 1.168, 0.6508, 1.037, 0.6973, 1.016, 0.7186, 1.016, 0.6973, 1.432, 1.008, 1.41, 0.9865, 1.432, 0.9865, 1.432, 1.008, 1.432, 0.9865, 1.41, 0.9865, 1.189, 0.9865, 1.168, 0.9865, 1.168, 1.008, 1.168, 0.672, 0.3827, 0.672, 0.3827, 0.6508, 1.168, 0.6508, 1.541, 0.6973, 0.00979, 0.6973, 0.00979, 0.7186, 1.541, 0.7186, 1.189, 0.672, 1.189, 0.9865, 1.168, 0.9865, 1.168, 0.672, 1.541, 0.9399, 0.00979, 0.9399, 0.00979, 0.9612, 1.541, 0.9612, 1.432, 0.672, 1.432, 0.9865, 1.41, 0.9865, 1.41, 0.672, 1.432, 0.672, 2.217, 0.672, 2.217, 0.6508, 1.432, 0.6508, 1.41, 0.672, 1.41, 0.9865, 1.432, 0.9865, 1.432, 0.672, 1.168, 0.672, 1.168, 0.9865, 1.189, 0.9865, 1.189, 0.672, 1.168, 1.008, 0.3827, 1.008, 0.3827, 0.9865, 1.168, 0.9865, 1.541, 0.7186, 0.00979, 0.7186, 0.00979, 0.6973, 1.541, 0.6973, 1.541, 0.9612, 0.00979, 0.9612, 0.00979, 0.9399, 1.541, 0.9399, 1.432, 1.008, 2.217, 1.008, 2.217, 0.9865, 1.432, 0.9865, 1.541, 0.6973, 1.541, -0.08774, 0.00979, -0.08774, 0.00979, 0.6973, 1.541, 0.9865, 1.541, 0.672, 0.00979, 0.672, 0.00979, 0.9865, 1.541, 0.672, 1.541, 0.9865, 0.00979, 0.9865, 0.00979, 0.672, 1.432, 0.672, 1.432, 0.9865, 2.217, 0.9865, 2.217, 0.672, 1.541, 0.6973, 0.00979, 0.6973, 0.00979, -0.08774, 1.541, -0.08774, 1.168, 0.672, 1.168, 0.9865, 0.3827, 0.9865, 0.3827, 0.672, 1.189, 0.672, 1.168, 0.672, 1.168, 0.6508, 1.541, 0.9612, 1.562, 0.9612, 1.541, 0.9399, 1.432, 0.6508, 1.41, 0.672, 1.432, 0.672, 1.168, 0.672, 1.189, 0.672, 1.168, 0.6508, 1.037, 0.6973, 1.016, 0.7186, 1.016, 0.6973, 1.432, 1.008, 1.41, 0.9865, 1.432, 0.9865, 1.432, 1.008, 1.432, 0.9865, 1.41, 0.9865, 1.189, 0.9865, 1.168, 0.9865, 1.168, 1.008, 1.168, 0.672, 0.3827, 0.672, 0.3827, 0.6508, 1.168, 0.6508, 1.541, 0.6973, 0.00979, 0.6973, 0.00979, 0.7186, 1.541, 0.7186, 1.189, 0.672, 1.189, 0.9865, 1.168, 0.9865, 1.168, 0.672, 1.541, 0.9399, 0.00979, 0.9399, 0.00979, 0.9612, 1.541, 0.9612, 1.432, 0.672, 1.432, 0.9865, 1.41, 0.9865, 1.41, 0.672, 1.432, 0.672, 2.217, 0.672, 2.217, 0.6508, 1.432, 0.6508, 1.41, 0.672, 1.41, 0.9865, 1.432, 0.9865, 1.432, 0.672, 1.168, 0.672, 1.168, 0.9865, 1.189, 0.9865, 1.189, 0.672, 1.168, 1.008, 0.3827, 1.008, 0.3827, 0.9865, 1.168, 0.9865, 1.541, 0.7186, 0.00979, 0.7186, 0.00979, 0.6973, 1.541, 0.6973, 1.541, 0.9612, 0.00979, 0.9612, 0.00979, 0.9399, 1.541, 0.9399, 1.432, 1.008, 2.217, 1.008, 2.217, 0.9865, 1.432, 0.9865, 1.541, 0.6973, 1.541, -0.08774, 0.00979, -0.08774, 0.00979, 0.6973, 1.541, 0.9865, 1.541, 0.672, 0.00979, 0.672, 0.00979, 0.9865, 1.541, 0.672, 1.541, 0.9865, 0.00979, 0.9865, 0.00979, 0.672, 1.432, 0.672, 1.432, 0.9865, 2.217, 0.9865, 2.217, 0.672, 1.541, 0.6973, 0.00979, 0.6973, 0.00979, -0.08774, 1.541, -0.08774, 1.168, 0.672, 1.168, 0.9865, 0.3827, 0.9865, 0.3827, 0.672, 1.189, 0.672, 1.168, 0.672, 1.168, 0.6508, 1.541, 0.9612, 1.562, 0.9612, 1.541, 0.9399, 1.432, 0.6508, 1.41, 0.672, 1.432, 0.672, 1.168, 0.672, 1.189, 0.672, 1.168, 0.6508, 1.037, 0.6973, 1.016, 0.7186, 1.016, 0.6973, 1.432, 1.008, 1.41, 0.9865, 1.432, 0.9865, 1.432, 1.008, 1.432, 0.9865, 1.41, 0.9865, 1.189, 0.9865, 1.168, 0.9865, 1.168, 1.008, 1.168, 0.672, 0.3827, 0.672, 0.3827, 0.6508, 1.168, 0.6508, 1.541, 0.6973, 0.00979, 0.6973, 0.00979, 0.7186, 1.541, 0.7186, 1.189, 0.672, 1.189, 0.9865, 1.168, 0.9865, 1.168, 0.672, 1.541, 0.9399, 0.00979, 0.9399, 0.00979, 0.9612, 1.541, 0.9612, 1.432, 0.672, 1.432, 0.9865, 1.41, 0.9865, 1.41, 0.672, 1.432, 0.672, 2.217, 0.672, 2.217, 0.6508, 1.432, 0.6508, 1.41, 0.672, 1.41, 0.9865, 1.432, 0.9865, 1.432, 0.672, 1.168, 0.672, 1.168, 0.9865, 1.189, 0.9865, 1.189, 0.672, 1.168, 1.008, 0.3827, 1.008, 0.3827, 0.9865, 1.168, 0.9865, 1.541, 0.7186, 0.00979, 0.7186, 0.00979, 0.6973, 1.541, 0.6973, 1.541, 0.9612, 0.00979, 0.9612, 0.00979, 0.9399, 1.541, 0.9399, 1.432, 1.008, 2.217, 1.008, 2.217, 0.9865, 1.432, 0.9865, 1.541, 0.6973, 1.541, -0.08774, 0.00979, -0.08774, 0.00979, 0.6973, 1.541, 0.9865, 1.541, 0.672, 0.00979, 0.672, 0.00979, 0.9865, 1.541, 0.672, 1.541, 0.9865, 0.00979, 0.9865, 0.00979, 0.672, 1.432, 0.672, 1.432, 0.9865, 2.217, 0.9865, 2.217, 0.672, 1.541, 0.6973, 0.00979, 0.6973, 0.00979, -0.08774, 1.541, -0.08774, 1.168, 0.672, 1.168, 0.9865, 0.3827, 0.9865, 0.3827, 0.672, 1.189, 0.672, 1.168, 0.672, 1.168, 0.6508, 1.541, 0.9612, 1.562, 0.9612, 1.541, 0.9399, 1.432, 0.6508, 1.41, 0.672, 1.432, 0.672, 1.168, 0.672, 1.189, 0.672, 1.168, 0.6508, 1.037, 0.6973, 1.016, 0.7186, 1.016, 0.6973, 1.432, 1.008, 1.41, 0.9865, 1.432, 0.9865, 1.432, 1.008, 1.432, 0.9865, 1.41, 0.9865, 1.189, 0.9865, 1.168, 0.9865, 1.168, 1.008, 1.168, 0.672, 0.3827, 0.672, 0.3827, 0.6508, 1.168, 0.6508, 1.541, 0.6973, 0.00979, 0.6973, 0.00979, 0.7186, 1.541, 0.7186, 1.189, 0.672, 1.189, 0.9865, 1.168, 0.9865, 1.168, 0.672, 1.541, 0.9399, 0.00979, 0.9399, 0.00979, 0.9612, 1.541, 0.9612, 1.432, 0.672, 1.432, 0.9865, 1.41, 0.9865, 1.41, 0.672, 1.432, 0.672, 2.217, 0.672, 2.217, 0.6508, 1.432, 0.6508, 1.41, 0.672, 1.41, 0.9865, 1.432, 0.9865, 1.432, 0.672, 1.168, 0.672, 1.168, 0.9865, 1.189, 0.9865, 1.189, 0.672, 1.168, 1.008, 0.3827, 1.008, 0.3827, 0.9865, 1.168, 0.9865, 1.541, 0.7186, 0.00979, 0.7186, 0.00979, 0.6973, 1.541, 0.6973, 1.541, 0.9612, 0.00979, 0.9612, 0.00979, 0.9399, 1.541, 0.9399, 1.432, 1.008, 2.217, 1.008, 2.217, 0.9865, 1.432, 0.9865, 1.541, 0.6973, 1.541, -0.08774, 0.00979, -0.08774, 0.00979, 0.6973, 1.541, 0.9865, 1.541, 0.672, 0.00979, 0.672, 0.00979, 0.9865, 1.541, 0.672, 1.541, 0.9865, 0.00979, 0.9865, 0.00979, 0.672, 1.432, 0.672, 1.432, 0.9865, 2.217, 0.9865, 2.217, 0.672, 1.541, 0.6973, 0.00979, 0.6973, 0.00979, -0.08774, 1.541, -0.08774, 1.168, 0.672, 1.168, 0.9865, 0.3827, 0.9865, 0.3827, 0.672, 1.189, 0.672, 1.168, 0.672, 1.168, 0.6508, 1.541, 0.9612, 1.562, 0.9612, 1.541, 0.9399, 1.432, 0.6508, 1.41, 0.672, 1.432, 0.672, 1.168, 0.672, 1.189, 0.672, 1.168, 0.6508, 1.037, 0.6973, 1.016, 0.7186, 1.016, 0.6973, 1.432, 1.008, 1.41, 0.9865, 1.432, 0.9865, 1.432, 1.008, 1.432, 0.9865, 1.41, 0.9865, 1.189, 0.9865, 1.168, 0.9865, 1.168, 1.008, 1.168, 0.672, 0.3827, 0.672, 0.3827, 0.6508, 1.168, 0.6508, 1.541, 0.6973, 0.00979, 0.6973, 0.00979, 0.7186, 1.541, 0.7186, 1.189, 0.672, 1.189, 0.9865, 1.168, 0.9865, 1.168, 0.672, 1.541, 0.9399, 0.00979, 0.9399, 0.00979, 0.9612, 1.541, 0.9612, 1.432, 0.672, 1.432, 0.9865, 1.41, 0.9865, 1.41, 0.672, 1.432, 0.672, 2.217, 0.672, 2.217, 0.6508, 1.432, 0.6508, 1.41, 0.672, 1.41, 0.9865, 1.432, 0.9865, 1.432, 0.672, 1.168, 0.672, 1.168, 0.9865, 1.189, 0.9865, 1.189, 0.672, 1.168, 1.008, 0.3827, 1.008, 0.3827, 0.9865, 1.168, 0.9865, 1.541, 0.7186, 0.00979, 0.7186, 0.00979, 0.6973, 1.541, 0.6973, 1.541, 0.9612, 0.00979, 0.9612, 0.00979, 0.9399, 1.541, 0.9399, 1.432, 1.008, 2.217, 1.008, 2.217, 0.9865, 1.432, 0.9865, 1.541, 0.6973, 1.541, -0.08774, 0.00979, -0.08774, 0.00979, 0.6973, 1.541, 0.9865, 1.541, 0.672, 0.00979, 0.672, 0.00979, 0.9865, 1.541, 0.672, 1.541, 0.9865, 0.00979, 0.9865, 0.00979, 0.672, 1.432, 0.672, 1.432, 0.9865, 2.217, 0.9865, 2.217, 0.672, 1.541, 0.6973, 0.00979, 0.6973, 0.00979, -0.08774, 1.541, -0.08774, 1.168, 0.672, 1.168, 0.9865, 0.3827, 0.9865, 0.3827, 0.672, 1.189, 0.672, 1.168, 0.672, 1.168, 0.6508, 1.541, 0.9612, 1.562, 0.9612, 1.541, 0.9399, 1.432, 0.6508, 1.41, 0.672, 1.432, 0.672, 1.168, 0.672, 1.189, 0.672, 1.168, 0.6508, 1.037, 0.6973, 1.016, 0.7186, 1.016, 0.6973, 1.432, 1.008, 1.41, 0.9865, 1.432, 0.9865, 1.432, 1.008, 1.432, 0.9865, 1.41, 0.9865, 1.189, 0.9865, 1.168, 0.9865, 1.168, 1.008, 1.168, 0.672, 0.3827, 0.672, 0.3827, 0.6508, 1.168, 0.6508, 1.541, 0.6973, 0.00979, 0.6973, 0.00979, 0.7186, 1.541, 0.7186, 1.189, 0.672, 1.189, 0.9865, 1.168, 0.9865, 1.168, 0.672, 1.541, 0.9399, 0.00979, 0.9399, 0.00979, 0.9612, 1.541, 0.9612, 1.432, 0.672, 1.432, 0.9865, 1.41, 0.9865, 1.41, 0.672, 1.432, 0.672, 2.217, 0.672, 2.217, 0.6508, 1.432, 0.6508, 1.41, 0.672, 1.41, 0.9865, 1.432, 0.9865, 1.432, 0.672, 1.168, 0.672, 1.168, 0.9865, 1.189, 0.9865, 1.189, 0.672, 1.168, 1.008, 0.3827, 1.008, 0.3827, 0.9865, 1.168, 0.9865, 1.541, 0.7186, 0.00979, 0.7186, 0.00979, 0.6973, 1.541, 0.6973, 1.541, 0.9612, 0.00979, 0.9612, 0.00979, 0.9399, 1.541, 0.9399, 1.432, 1.008, 2.217, 1.008, 2.217, 0.9865, 1.432, 0.9865, 1.541, 0.6973, 1.541, -0.08774, 0.00979, -0.08774, 0.00979, 0.6973, 1.541, 0.9865, 1.541, 0.672, 0.00979, 0.672, 0.00979, 0.9865, 1.541, 0.672, 1.541, 0.9865, 0.00979, 0.9865, 0.00979, 0.672, 1.432, 0.672, 1.432, 0.9865, 2.217, 0.9865, 2.217, 0.672, 1.541, 0.6973, 0.00979, 0.6973, 0.00979, -0.08774, 1.541, -0.08774, 1.168, 0.672, 1.168, 0.9865, 0.3827, 0.9865, 0.3827, 0.672, 1.189, 0.672, 1.168, 0.672, 1.168, 0.6508, 1.541, 0.9612, 1.562, 0.9612, 1.541, 0.9399, 1.432, 0.6508, 1.41, 0.672, 1.432, 0.672, 1.168, 0.672, 1.189, 0.672, 1.168, 0.6508, 1.037, 0.6973, 1.016, 0.7186, 1.016, 0.6973, 1.432, 1.008, 1.41, 0.9865, 1.432, 0.9865, 1.432, 1.008, 1.432, 0.9865, 1.41, 0.9865, 1.189, 0.9865, 1.168, 0.9865, 1.168, 1.008, 1.168, 0.672, 0.3827, 0.672, 0.3827, 0.6508, 1.168, 0.6508, 1.541, 0.6973, 0.00979, 0.6973, 0.00979, 0.7186, 1.541, 0.7186, 1.189, 0.672, 1.189, 0.9865, 1.168, 0.9865, 1.168, 0.672, 1.541, 0.9399, 0.00979, 0.9399, 0.00979, 0.9612, 1.541, 0.9612, 1.432, 0.672, 1.432, 0.9865, 1.41, 0.9865, 1.41, 0.672, 1.432, 0.672, 2.217, 0.672, 2.217, 0.6508, 1.432, 0.6508, 1.41, 0.672, 1.41, 0.9865, 1.432, 0.9865, 1.432, 0.672, 1.168, 0.672, 1.168, 0.9865, 1.189, 0.9865, 1.189, 0.672, 1.168, 1.008, 0.3827, 1.008, 0.3827, 0.9865, 1.168, 0.9865, 1.541, 0.7186, 0.00979, 0.7186, 0.00979, 0.6973, 1.541, 0.6973, 1.541, 0.9612, 0.00979, 0.9612, 0.00979, 0.9399, 1.541, 0.9399, 1.432, 1.008, 2.217, 1.008, 2.217, 0.9865, 1.432, 0.9865, 1.541, 0.6973, 1.541, -0.08774, 0.00979, -0.08774, 0.00979, 0.6973, 1.541, 0.9865, 1.541, 0.672, 0.00979, 0.672, 0.00979, 0.9865, 1.541, 0.672, 1.541, 0.9865, 0.00979, 0.9865, 0.00979, 0.672, 1.432, 0.672, 1.432, 0.9865, 2.217, 0.9865, 2.217, 0.672, 1.541, 0.6973, 0.00979, 0.6973, 0.00979, -0.08774, 1.541, -0.08774, 1.168, 0.672, 1.168, 0.9865, 0.3827, 0.9865, 0.3827, 0.672, 1.189, 0.672, 1.168, 0.672, 1.168, 0.6508, 1.541, 0.9612, 1.562, 0.9612, 1.541, 0.9399, 1.432, 0.6508, 1.41, 0.672, 1.432, 0.672, 1.168, 0.672, 1.189, 0.672, 1.168, 0.6508, 1.037, 0.6973, 1.016, 0.7186, 1.016, 0.6973, 1.432, 1.008, 1.41, 0.9865, 1.432, 0.9865, 1.432, 1.008, 1.432, 0.9865, 1.41, 0.9865, 1.189, 0.9865, 1.168, 0.9865, 1.168, 1.008, 1.168, 0.672, 0.3827, 0.672, 0.3827, 0.6508, 1.168, 0.6508, 1.541, 0.6973, 0.00979, 0.6973, 0.00979, 0.7186, 1.541, 0.7186, 1.189, 0.672, 1.189, 0.9865, 1.168, 0.9865, 1.168, 0.672, 1.541, 0.9399, 0.00979, 0.9399, 0.00979, 0.9612, 1.541, 0.9612, 1.432, 0.672, 1.432, 0.9865, 1.41, 0.9865, 1.41, 0.672, 1.432, 0.672, 2.217, 0.672, 2.217, 0.6508, 1.432, 0.6508, 1.41, 0.672, 1.41, 0.9865, 1.432, 0.9865, 1.432, 0.672, 1.168, 0.672, 1.168, 0.9865, 1.189, 0.9865, 1.189, 0.672, 1.168, 1.008, 0.3827, 1.008, 0.3827, 0.9865, 1.168, 0.9865, 1.541, 0.7186, 0.00979, 0.7186, 0.00979, 0.6973, 1.541, 0.6973, 1.541, 0.9612, 0.00979, 0.9612, 0.00979, 0.9399, 1.541, 0.9399, 1.432, 1.008, 2.217, 1.008, 2.217, 0.9865, 1.432, 0.9865, 1.541, 0.6973, 1.541, -0.08774, 0.00979, -0.08774, 0.00979, 0.6973, 1.541, 0.9865, 1.541, 0.672, 0.00979, 0.672, 0.00979, 0.9865, 1.541, 0.672, 1.541, 0.9865, 0.00979, 0.9865, 0.00979, 0.672, 1.432, 0.672, 1.432, 0.9865, 2.217, 0.9865, 2.217, 0.672, 1.541, 0.6973, 0.00979, 0.6973, 0.00979, -0.08774, 1.541, -0.08774, 1.168, 0.672, 1.168, 0.9865, 0.3827, 0.9865, 0.3827, 0.672, 1.189, 0.672, 1.168, 0.672, 1.168, 0.6508, 1.541, 0.9612, 1.562, 0.9612, 1.541, 0.9399, 1.432, 0.6508, 1.41, 0.672, 1.432, 0.672, 1.168, 0.672, 1.189, 0.672, 1.168, 0.6508, 1.037, 0.6973, 1.016, 0.7186, 1.016, 0.6973, 1.432, 1.008, 1.41, 0.9865, 1.432, 0.9865, 1.432, 1.008, 1.432, 0.9865, 1.41, 0.9865, 1.189, 0.9865, 1.168, 0.9865, 1.168, 1.008, 1.168, 0.672, 0.3827, 0.672, 0.3827, 0.6508, 1.168, 0.6508, 1.541, 0.6973, 0.00979, 0.6973, 0.00979, 0.7186, 1.541, 0.7186, 1.189, 0.672, 1.189, 0.9865, 1.168, 0.9865, 1.168, 0.672, 1.541, 0.9399, 0.00979, 0.9399, 0.00979, 0.9612, 1.541, 0.9612, 1.432, 0.672, 1.432, 0.9865, 1.41, 0.9865, 1.41, 0.672, 1.432, 0.672, 2.217, 0.672, 2.217, 0.6508, 1.432, 0.6508, 1.41, 0.672, 1.41, 0.9865, 1.432, 0.9865, 1.432, 0.672, 1.168, 0.672, 1.168, 0.9865, 1.189, 0.9865, 1.189, 0.672, 1.168, 1.008, 0.3827, 1.008, 0.3827, 0.9865, 1.168, 0.9865, 1.541, 0.7186, 0.00979, 0.7186, 0.00979, 0.6973, 1.541, 0.6973, 1.541, 0.9612, 0.00979, 0.9612, 0.00979, 0.9399, 1.541, 0.9399, 1.432, 1.008, 2.217, 1.008, 2.217, 0.9865, 1.432, 0.9865, 1.541, 0.6973, 1.541, -0.08774, 0.00979, -0.08774, 0.00979, 0.6973, 1.541, 0.9865, 1.541, 0.672, 0.00979, 0.672, 0.00979, 0.9865, 1.541, 0.672, 1.541, 0.9865, 0.00979, 0.9865, 0.00979, 0.672, 1.432, 0.672, 1.432, 0.9865, 2.217, 0.9865, 2.217, 0.672, 1.541, 0.6973, 0.00979, 0.6973, 0.00979, -0.08774, 1.541, -0.08774, 1.168, 0.672, 1.168, 0.9865, 0.3827, 0.9865, 0.3827, 0.672, 1.189, 0.672, 1.168, 0.672, 1.168, 0.6508, 1.541, 0.9612, 1.562, 0.9612, 1.541, 0.9399, 1.432, 0.6508, 1.41, 0.672, 1.432, 0.672, 1.168, 0.672, 1.189, 0.672, 1.168, 0.6508, 1.037, 0.6973, 1.016, 0.7186, 1.016, 0.6973, 1.432, 1.008, 1.41, 0.9865, 1.432, 0.9865, 1.432, 1.008, 1.432, 0.9865, 1.41, 0.9865, 1.189, 0.9865, 1.168, 0.9865, 1.168, 1.008, 1.168, 0.672, 0.3827, 0.672, 0.3827, 0.6508, 1.168, 0.6508, 1.541, 0.6973, 0.00979, 0.6973, 0.00979, 0.7186, 1.541, 0.7186, 1.189, 0.672, 1.189, 0.9865, 1.168, 0.9865, 1.168, 0.672, 1.541, 0.9399, 0.00979, 0.9399, 0.00979, 0.9612, 1.541, 0.9612, 1.432, 0.672, 1.432, 0.9865, 1.41, 0.9865, 1.41, 0.672, 1.432, 0.672, 2.217, 0.672, 2.217, 0.6508, 1.432, 0.6508, 1.41, 0.672, 1.41, 0.9865, 1.432, 0.9865, 1.432, 0.672, 1.168, 0.672, 1.168, 0.9865, 1.189, 0.9865, 1.189, 0.672, 1.168, 1.008, 0.3827, 1.008, 0.3827, 0.9865, 1.168, 0.9865, 1.541, 0.7186, 0.00979, 0.7186, 0.00979, 0.6973, 1.541, 0.6973, 1.541, 0.9612, 0.00979, 0.9612, 0.00979, 0.9399, 1.541, 0.9399, 1.432, 1.008, 2.217, 1.008, 2.217, 0.9865, 1.432, 0.9865, 1.541, 0.6973, 1.541, -0.08774, 0.00979, -0.08774, 0.00979, 0.6973, 1.541, 0.9865, 1.541, 0.672, 0.00979, 0.672, 0.00979, 0.9865, 1.541, 0.672, 1.541, 0.9865, 0.00979, 0.9865, 0.00979, 0.672, 1.432, 0.672, 1.432, 0.9865, 2.217, 0.9865, 2.217, 0.672, 1.541, 0.6973, 0.00979, 0.6973, 0.00979, -0.08774, 1.541, -0.08774, 1.168, 0.672, 1.168, 0.9865, 0.3827, 0.9865, 0.3827, 0.672, 1.189, 0.672, 1.168, 0.672, 1.168, 0.6508, 1.541, 0.9612, 1.562, 0.9612, 1.541, 0.9399, 1.432, 0.6508, 1.41, 0.672, 1.432, 0.672, 1.168, 0.672, 1.189, 0.672, 1.168, 0.6508, 1.037, 0.6973, 1.016, 0.7186, 1.016, 0.6973, 1.432, 1.008, 1.41, 0.9865, 1.432, 0.9865, 1.432, 1.008, 1.432, 0.9865, 1.41, 0.9865, 1.189, 0.9865, 1.168, 0.9865, 1.168, 1.008, 1.168, 0.672, 0.3827, 0.672, 0.3827, 0.6508, 1.168, 0.6508, 1.541, 0.6973, 0.00979, 0.6973, 0.00979, 0.7186, 1.541, 0.7186, 1.189, 0.672, 1.189, 0.9865, 1.168, 0.9865, 1.168, 0.672, 1.541, 0.9399, 0.00979, 0.9399, 0.00979, 0.9612, 1.541, 0.9612, 1.432, 0.672, 1.432, 0.9865, 1.41, 0.9865, 1.41, 0.672, 1.432, 0.672, 2.217, 0.672, 2.217, 0.6508, 1.432, 0.6508, 1.41, 0.672, 1.41, 0.9865, 1.432, 0.9865, 1.432, 0.672, 1.168, 0.672, 1.168, 0.9865, 1.189, 0.9865, 1.189, 0.672, 1.168, 1.008, 0.3827, 1.008, 0.3827, 0.9865, 1.168, 0.9865, 1.541, 0.7186, 0.00979, 0.7186, 0.00979, 0.6973, 1.541, 0.6973, 1.541, 0.9612, 0.00979, 0.9612, 0.00979, 0.9399, 1.541, 0.9399, 1.432, 1.008, 2.217, 1.008, 2.217, 0.9865, 1.432, 0.9865, 1.541, 0.6973, 1.541, -0.08774, 0.00979, -0.08774, 0.00979, 0.6973, 1.541, 0.9865, 1.541, 0.672, 0.00979, 0.672, 0.00979, 0.9865, 1.541, 0.672, 1.541, 0.9865, 0.00979, 0.9865, 0.00979, 0.672, 1.432, 0.672, 1.432, 0.9865, 2.217, 0.9865, 2.217, 0.672, 1.541, 0.6973, 0.00979, 0.6973, 0.00979, -0.08774, 1.541, -0.08774, 1.168, 0.672, 1.168, 0.9865, 0.3827, 0.9865, 0.3827, 0.672, 1.189, 0.672, 1.168, 0.672, 1.168, 0.6508, 1.541, 0.9612, 1.562, 0.9612, 1.541, 0.9399, 1.432, 0.6508, 1.41, 0.672, 1.432, 0.672, 1.168, 0.672, 1.189, 0.672, 1.168, 0.6508, 1.037, 0.6973, 1.016, 0.7186, 1.016, 0.6973, 1.432, 1.008, 1.41, 0.9865, 1.432, 0.9865, 1.432, 1.008, 1.432, 0.9865, 1.41, 0.9865, 1.189, 0.9865, 1.168, 0.9865, 1.168, 1.008, 1.168, 0.672, 0.3827, 0.672, 0.3827, 0.6508, 1.168, 0.6508, 1.541, 0.6973, 0.00979, 0.6973, 0.00979, 0.7186, 1.541, 0.7186, 1.189, 0.672, 1.189, 0.9865, 1.168, 0.9865, 1.168, 0.672, 1.541, 0.9399, 0.00979, 0.9399, 0.00979, 0.9612, 1.541, 0.9612, 1.432, 0.672, 1.432, 0.9865, 1.41, 0.9865, 1.41, 0.672, 1.432, 0.672, 2.217, 0.672, 2.217, 0.6508, 1.432, 0.6508, 1.41, 0.672, 1.41, 0.9865, 1.432, 0.9865, 1.432, 0.672, 1.168, 0.672, 1.168, 0.9865, 1.189, 0.9865, 1.189, 0.672, 1.168, 1.008, 0.3827, 1.008, 0.3827, 0.9865, 1.168, 0.9865, 1.541, 0.7186, 0.00979, 0.7186, 0.00979, 0.6973, 1.541, 0.6973, 1.541, 0.9612, 0.00979, 0.9612, 0.00979, 0.9399, 1.541, 0.9399, 1.432, 1.008, 2.217, 1.008, 2.217, 0.9865, 1.432, 0.9865, 1.541, 0.6973, 1.541, -0.08774, 0.00979, -0.08774, 0.00979, 0.6973, 1.541, 0.9865, 1.541, 0.672, 0.00979, 0.672, 0.00979, 0.9865, 1.541, 0.672, 1.541, 0.9865, 0.00979, 0.9865, 0.00979, 0.672, 1.432, 0.672, 1.432, 0.9865, 2.217, 0.9865, 2.217, 0.672, 1.541, 0.6973, 0.00979, 0.6973, 0.00979, -0.08774, 1.541, -0.08774, 1.168, 0.672, 1.168, 0.9865, 0.3827, 0.9865, 0.3827, 0.672, 1.189, 0.672, 1.168, 0.672, 1.168, 0.6508, 1.541, 0.9612, 1.562, 0.9612, 1.541, 0.9399, 1.432, 0.6508, 1.41, 0.672, 1.432, 0.672, 1.168, 0.672, 1.189, 0.672, 1.168, 0.6508, 1.037, 0.6973, 1.016, 0.7186, 1.016, 0.6973, 1.432, 1.008, 1.41, 0.9865, 1.432, 0.9865, 1.432, 1.008, 1.432, 0.9865, 1.41, 0.9865, 1.189, 0.9865, 1.168, 0.9865, 1.168, 1.008, 1.168, 0.672, 0.3827, 0.672, 0.3827, 0.6508, 1.168, 0.6508, 1.541, 0.6973, 0.00979, 0.6973, 0.00979, 0.7186, 1.541, 0.7186, 1.189, 0.672, 1.189, 0.9865, 1.168, 0.9865, 1.168, 0.672, 1.541, 0.9399, 0.00979, 0.9399, 0.00979, 0.9612, 1.541, 0.9612, 1.432, 0.672, 1.432, 0.9865, 1.41, 0.9865, 1.41, 0.672, 1.432, 0.672, 2.217, 0.672, 2.217, 0.6508, 1.432, 0.6508, 1.41, 0.672, 1.41, 0.9865, 1.432, 0.9865, 1.432, 0.672, 1.168, 0.672, 1.168, 0.9865, 1.189, 0.9865, 1.189, 0.672, 1.168, 1.008, 0.3827, 1.008, 0.3827, 0.9865, 1.168, 0.9865, 1.541, 0.7186, 0.00979, 0.7186, 0.00979, 0.6973, 1.541, 0.6973, 1.541, 0.9612, 0.00979, 0.9612, 0.00979, 0.9399, 1.541, 0.9399, 1.432, 1.008, 2.217, 1.008, 2.217, 0.9865, 1.432, 0.9865, 1.541, 0.6973, 1.541, -0.08774, 0.00979, -0.08774, 0.00979, 0.6973, 1.541, 0.9865, 1.541, 0.672, 0.00979, 0.672, 0.00979, 0.9865, 1.541, 0.672, 1.541, 0.9865, 0.00979, 0.9865, 0.00979, 0.672, 1.432, 0.672, 1.432, 0.9865, 2.217, 0.9865, 2.217, 0.672, 1.541, 0.6973, 0.00979, 0.6973, 0.00979, -0.08774, 1.541, -0.08774, 1.168, 0.672, 1.168, 0.9865, 0.3827, 0.9865, 0.3827, 0.672, 1.189, 0.672, 1.168, 0.672, 1.168, 0.6508, 1.541, 0.9612, 1.562, 0.9612, 1.541, 0.9399, 1.432, 0.6508, 1.41, 0.672, 1.432, 0.672, 1.168, 0.672, 1.189, 0.672, 1.168, 0.6508, 1.037, 0.6973, 1.016, 0.7186, 1.016, 0.6973, 1.432, 1.008, 1.41, 0.9865, 1.432, 0.9865, 1.432, 1.008, 1.432, 0.9865, 1.41, 0.9865, 1.189, 0.9865, 1.168, 0.9865, 1.168, 1.008, 1.168, 0.672, 0.3827, 0.672, 0.3827, 0.6508, 1.168, 0.6508, 1.541, 0.6973, 0.00979, 0.6973, 0.00979, 0.7186, 1.541, 0.7186, 1.189, 0.672, 1.189, 0.9865, 1.168, 0.9865, 1.168, 0.672, 1.541, 0.9399, 0.00979, 0.9399, 0.00979, 0.9612, 1.541, 0.9612, 1.432, 0.672, 1.432, 0.9865, 1.41, 0.9865, 1.41, 0.672, 1.432, 0.672, 2.217, 0.672, 2.217, 0.6508, 1.432, 0.6508, 1.41, 0.672, 1.41, 0.9865, 1.432, 0.9865, 1.432, 0.672, 1.168, 0.672, 1.168, 0.9865, 1.189, 0.9865, 1.189, 0.672, 1.168, 1.008, 0.3827, 1.008, 0.3827, 0.9865, 1.168, 0.9865, 1.541, 0.7186, 0.00979, 0.7186, 0.00979, 0.6973, 1.541, 0.6973, 1.541, 0.9612, 0.00979, 0.9612, 0.00979, 0.9399, 1.541, 0.9399, 1.432, 1.008, 2.217, 1.008, 2.217, 0.9865, 1.432, 0.9865, 1.541, 0.6973, 1.541, -0.08774, 0.00979, -0.08774, 0.00979, 0.6973, 1.541, 0.9865, 1.541, 0.672, 0.00979, 0.672, 0.00979, 0.9865, 1.541, 0.672, 1.541, 0.9865, 0.00979, 0.9865, 0.00979, 0.672, 1.432, 0.672, 1.432, 0.9865, 2.217, 0.9865, 2.217, 0.672, 1.541, 0.6973, 0.00979, 0.6973, 0.00979, -0.08774, 1.541, -0.08774, 1.168, 0.672, 1.168, 0.9865, 0.3827, 0.9865, 0.3827, 0.672, 1.189, 0.672, 1.168, 0.672, 1.168, 0.6508, 1.541, 0.9612, 1.562, 0.9612, 1.541, 0.9399, 1.432, 0.6508, 1.41, 0.672, 1.432, 0.672, 1.168, 0.672, 1.189, 0.672, 1.168, 0.6508, 1.037, 0.6973, 1.016, 0.7186, 1.016, 0.6973, 1.432, 1.008, 1.41, 0.9865, 1.432, 0.9865, 1.432, 1.008, 1.432, 0.9865, 1.41, 0.9865, 1.189, 0.9865, 1.168, 0.9865, 1.168, 1.008, 1.168, 0.672, 0.3827, 0.672, 0.3827, 0.6508, 1.168, 0.6508, 1.541, 0.6973, 0.00979, 0.6973, 0.00979, 0.7186, 1.541, 0.7186, 1.189, 0.672, 1.189, 0.9865, 1.168, 0.9865, 1.168, 0.672, 1.541, 0.9399, 0.00979, 0.9399, 0.00979, 0.9612, 1.541, 0.9612, 1.432, 0.672, 1.432, 0.9865, 1.41, 0.9865, 1.41, 0.672, 1.432, 0.672, 2.217, 0.672, 2.217, 0.6508, 1.432, 0.6508, 1.41, 0.672, 1.41, 0.9865, 1.432, 0.9865, 1.432, 0.672, 1.168, 0.672, 1.168, 0.9865, 1.189, 0.9865, 1.189, 0.672, 1.168, 1.008, 0.3827, 1.008, 0.3827, 0.9865, 1.168, 0.9865, 1.541, 0.7186, 0.00979, 0.7186, 0.00979, 0.6973, 1.541, 0.6973, 1.541, 0.9612, 0.00979, 0.9612, 0.00979, 0.9399, 1.541, 0.9399, 1.432, 1.008, 2.217, 1.008, 2.217, 0.9865, 1.432, 0.9865, 1.541, 0.6973, 1.541, -0.08774, 0.00979, -0.08774, 0.00979, 0.6973, 1.541, 0.9865, 1.541, 0.672, 0.00979, 0.672, 0.00979, 0.9865, 1.541, 0.672, 1.541, 0.9865, 0.00979, 0.9865, 0.00979, 0.672, 1.432, 0.672, 1.432, 0.9865, 2.217, 0.9865, 2.217, 0.672, 1.541, 0.6973, 0.00979, 0.6973, 0.00979, -0.08774, 1.541, -0.08774, 1.168, 0.672, 1.168, 0.9865, 0.3827, 0.9865, 0.3827, 0.672, 1.189, 0.672, 1.168, 0.672, 1.168, 0.6508, 1.541, 0.9612, 1.562, 0.9612, 1.541, 0.9399, 1.432, 0.6508, 1.41, 0.672, 1.432, 0.672, 1.168, 0.672, 1.189, 0.672, 1.168, 0.6508, 1.037, 0.6973, 1.016, 0.7186, 1.016, 0.6973, 1.432, 1.008, 1.41, 0.9865, 1.432, 0.9865, 1.432, 1.008, 1.432, 0.9865, 1.41, 0.9865, 1.189, 0.9865, 1.168, 0.9865, 1.168, 1.008, 1.168, 0.672, 0.3827, 0.672, 0.3827, 0.6508, 1.168, 0.6508, 1.541, 0.6973, 0.00979, 0.6973, 0.00979, 0.7186, 1.541, 0.7186, 1.189, 0.672, 1.189, 0.9865, 1.168, 0.9865, 1.168, 0.672, 1.541, 0.9399, 0.00979, 0.9399, 0.00979, 0.9612, 1.541, 0.9612, 1.432, 0.672, 1.432, 0.9865, 1.41, 0.9865, 1.41, 0.672, 1.432, 0.672, 2.217, 0.672, 2.217, 0.6508, 1.432, 0.6508, 1.41, 0.672, 1.41, 0.9865, 1.432, 0.9865, 1.432, 0.672, 1.168, 0.672, 1.168, 0.9865, 1.189, 0.9865, 1.189, 0.672, 1.168, 1.008, 0.3827, 1.008, 0.3827, 0.9865, 1.168, 0.9865, 1.541, 0.7186, 0.00979, 0.7186, 0.00979, 0.6973, 1.541, 0.6973, 1.541, 0.9612, 0.00979, 0.9612, 0.00979, 0.9399, 1.541, 0.9399, 1.432, 1.008, 2.217, 1.008, 2.217, 0.9865, 1.432, 0.9865, 1.541, 0.6973, 1.541, -0.08774, 0.00979, -0.08774, 0.00979, 0.6973, 1.541, 0.9865, 1.541, 0.672, 0.00979, 0.672, 0.00979, 0.9865, 1.541, 0.672, 1.541, 0.9865, 0.00979, 0.9865, 0.00979, 0.672, 1.432, 0.672, 1.432, 0.9865, 2.217, 0.9865, 2.217, 0.672, 1.541, 0.6973, 0.00979, 0.6973, 0.00979, -0.08774, 1.541, -0.08774, 1.168, 0.672, 1.168, 0.9865, 0.3827, 0.9865, 0.3827, 0.672, 1.189, 0.672, 1.168, 0.672, 1.168, 0.6508, 1.541, 0.9612, 1.562, 0.9612, 1.541, 0.9399, 1.432, 0.6508, 1.41, 0.672, 1.432, 0.672, 1.168, 0.672, 1.189, 0.672, 1.168, 0.6508, 1.037, 0.6973, 1.016, 0.7186, 1.016, 0.6973, 1.432, 1.008, 1.41, 0.9865, 1.432, 0.9865, 1.432, 1.008, 1.432, 0.9865, 1.41, 0.9865, 1.189, 0.9865, 1.168, 0.9865, 1.168, 1.008, 1.168, 0.672, 0.3827, 0.672, 0.3827, 0.6508, 1.168, 0.6508, 1.541, 0.6973, 0.00979, 0.6973, 0.00979, 0.7186, 1.541, 0.7186, 1.189, 0.672, 1.189, 0.9865, 1.168, 0.9865, 1.168, 0.672, 1.541, 0.9399, 0.00979, 0.9399, 0.00979, 0.9612, 1.541, 0.9612, 1.432, 0.672, 1.432, 0.9865, 1.41, 0.9865, 1.41, 0.672, 1.432, 0.672, 2.217, 0.672, 2.217, 0.6508, 1.432, 0.6508, 1.41, 0.672, 1.41, 0.9865, 1.432, 0.9865, 1.432, 0.672, 1.168, 0.672, 1.168, 0.9865, 1.189, 0.9865, 1.189, 0.672, 1.168, 1.008, 0.3827, 1.008, 0.3827, 0.9865, 1.168, 0.9865, 1.541, 0.7186, 0.00979, 0.7186, 0.00979, 0.6973, 1.541, 0.6973, 1.541, 0.9612, 0.00979, 0.9612, 0.00979, 0.9399, 1.541, 0.9399, 1.432, 1.008, 2.217, 1.008, 2.217, 0.9865, 1.432, 0.9865, 1.541, 0.6973, 1.541, -0.08774, 0.00979, -0.08774, 0.00979, 0.6973, 1.541, 0.9865, 1.541, 0.672, 0.00979, 0.672, 0.00979, 0.9865, 1.541, 0.672, 1.541, 0.9865, 0.00979, 0.9865, 0.00979, 0.672, 1.432, 0.672, 1.432, 0.9865, 2.217, 0.9865, 2.217, 0.672, 1.541, 0.6973, 0.00979, 0.6973, 0.00979, -0.08774, 1.541, -0.08774, 1.168, 0.672, 1.168, 0.9865, 0.3827, 0.9865, 0.3827, 0.672, 1.189, 0.672, 1.168, 0.672, 1.168, 0.6508, 1.541, 0.9612, 1.562, 0.9612, 1.541, 0.9399, 1.432, 0.6508, 1.41, 0.672, 1.432, 0.672, 1.168, 0.672, 1.189, 0.672, 1.168, 0.6508, 1.037, 0.6973, 1.016, 0.7186, 1.016, 0.6973, 1.432, 1.008, 1.41, 0.9865, 1.432, 0.9865, 1.432, 1.008, 1.432, 0.9865, 1.41, 0.9865, 1.189, 0.9865, 1.168, 0.9865, 1.168, 1.008, 1.168, 0.672, 0.3827, 0.672, 0.3827, 0.6508, 1.168, 0.6508, 1.541, 0.6973, 0.00979, 0.6973, 0.00979, 0.7186, 1.541, 0.7186, 1.189, 0.672, 1.189, 0.9865, 1.168, 0.9865, 1.168, 0.672, 1.541, 0.9399, 0.00979, 0.9399, 0.00979, 0.9612, 1.541, 0.9612, 1.432, 0.672, 1.432, 0.9865, 1.41, 0.9865, 1.41, 0.672, 1.432, 0.672, 2.217, 0.672, 2.217, 0.6508, 1.432, 0.6508, 1.41, 0.672, 1.41, 0.9865, 1.432, 0.9865, 1.432, 0.672, 1.168, 0.672, 1.168, 0.9865, 1.189, 0.9865, 1.189, 0.672, 1.168, 1.008, 0.3827, 1.008, 0.3827, 0.9865, 1.168, 0.9865, 1.541, 0.7186, 0.00979, 0.7186, 0.00979, 0.6973, 1.541, 0.6973, 1.541, 0.9612, 0.00979, 0.9612, 0.00979, 0.9399, 1.541, 0.9399, 1.432, 1.008, 2.217, 1.008, 2.217, 0.9865, 1.432, 0.9865, 1.541, 0.6973, 1.541, -0.08774, 0.00979, -0.08774, 0.00979, 0.6973, 1.541, 0.9865, 1.541, 0.672, 0.00979, 0.672, 0.00979, 0.9865, 1.541, 0.672, 1.541, 0.9865, 0.00979, 0.9865, 0.00979, 0.672, 1.432, 0.672, 1.432, 0.9865, 2.217, 0.9865, 2.217, 0.672, 1.541, 0.6973, 0.00979, 0.6973, 0.00979, -0.08774, 1.541, -0.08774, 1.168, 0.672, 1.168, 0.9865, 0.3827, 0.9865, 0.3827, 0.672, 1.189, 0.672, 1.168, 0.672, 1.168, 0.6508, 1.541, 0.9612, 1.562, 0.9612, 1.541, 0.9399, 1.432, 0.6508, 1.41, 0.672, 1.432, 0.672, 1.168, 0.672, 1.189, 0.672, 1.168, 0.6508, 1.037, 0.6973, 1.016, 0.7186, 1.016, 0.6973, 1.432, 1.008, 1.41, 0.9865, 1.432, 0.9865, 1.432, 1.008, 1.432, 0.9865, 1.41, 0.9865, 1.189, 0.9865, 1.168, 0.9865, 1.168, 1.008, 1.168, 0.672, 0.3827, 0.672, 0.3827, 0.6508, 1.168, 0.6508, 1.541, 0.6973, 0.00979, 0.6973, 0.00979, 0.7186, 1.541, 0.7186, 1.189, 0.672, 1.189, 0.9865, 1.168, 0.9865, 1.168, 0.672, 1.541, 0.9399, 0.00979, 0.9399, 0.00979, 0.9612, 1.541, 0.9612, 1.432, 0.672, 1.432, 0.9865, 1.41, 0.9865, 1.41, 0.672, 1.432, 0.672, 2.217, 0.672, 2.217, 0.6508, 1.432, 0.6508, 1.41, 0.672, 1.41, 0.9865, 1.432, 0.9865, 1.432, 0.672, 1.168, 0.672, 1.168, 0.9865, 1.189, 0.9865, 1.189, 0.672, 1.168, 1.008, 0.3827, 1.008, 0.3827, 0.9865, 1.168, 0.9865, 1.541, 0.7186, 0.00979, 0.7186, 0.00979, 0.6973, 1.541, 0.6973, 1.541, 0.9612, 0.00979, 0.9612, 0.00979, 0.9399, 1.541, 0.9399, 1.432, 1.008, 2.217, 1.008, 2.217, 0.9865, 1.432, 0.9865, 1.541, 0.6973, 1.541, -0.08774, 0.00979, -0.08774, 0.00979, 0.6973, 1.541, 0.9865, 1.541, 0.672, 0.00979, 0.672, 0.00979, 0.9865, 1.541, 0.672, 1.541, 0.9865, 0.00979, 0.9865, 0.00979, 0.672, 1.432, 0.672, 1.432, 0.9865, 2.217, 0.9865, 2.217, 0.672, 1.541, 0.6973, 0.00979, 0.6973, 0.00979, -0.08774, 1.541, -0.08774, 1.168, 0.672, 1.168, 0.9865, 0.3827, 0.9865, 0.3827, 0.672, 1.189, 0.672, 1.168, 0.672, 1.168, 0.6508, 1.541, 0.9612, 1.562, 0.9612, 1.541, 0.9399, 1.432, 0.6508, 1.41, 0.672, 1.432, 0.672, 1.168, 0.672, 1.189, 0.672, 1.168, 0.6508, 1.037, 0.6973, 1.016, 0.7186, 1.016, 0.6973, 1.432, 1.008, 1.41, 0.9865, 1.432, 0.9865, 1.432, 1.008, 1.432, 0.9865, 1.41, 0.9865, 1.189, 0.9865, 1.168, 0.9865, 1.168, 1.008, 1.168, 0.672, 0.3827, 0.672, 0.3827, 0.6508, 1.168, 0.6508, 1.541, 0.6973, 0.00979, 0.6973, 0.00979, 0.7186, 1.541, 0.7186, 1.189, 0.672, 1.189, 0.9865, 1.168, 0.9865, 1.168, 0.672, 1.541, 0.9399, 0.00979, 0.9399, 0.00979, 0.9612, 1.541, 0.9612, 1.432, 0.672, 1.432, 0.9865, 1.41, 0.9865, 1.41, 0.672, 1.432, 0.672, 2.217, 0.672, 2.217, 0.6508, 1.432, 0.6508, 1.41, 0.672, 1.41, 0.9865, 1.432, 0.9865, 1.432, 0.672, 1.168, 0.672, 1.168, 0.9865, 1.189, 0.9865, 1.189, 0.672, 1.168, 1.008, 0.3827, 1.008, 0.3827, 0.9865, 1.168, 0.9865, 1.541, 0.7186, 0.00979, 0.7186, 0.00979, 0.6973, 1.541, 0.6973, 1.541, 0.9612, 0.00979, 0.9612, 0.00979, 0.9399, 1.541, 0.9399, 1.432, 1.008, 2.217, 1.008, 2.217, 0.9865, 1.432, 0.9865, 1.541, 0.6973, 1.541, -0.08774, 0.00979, -0.08774, 0.00979, 0.6973])
me_cube_043.materials.append(mat_brick)
me_cube_043.use_remesh_preserve_volume = False
me_cube_043.use_remesh_preserve_attributes = False
me_cube_043.use_mirror_vertex_groups = False
me_cube_043.update()

# ---- objects
ob_brickpile = bpy.data.objects.new('BrickPile', me_cube_043)
ob_backlight = bpy.data.objects.new('Backlight', light_lamp_001)
ob_keylight = bpy.data.objects.new('Keylight', light_lamp)
ob_camera = bpy.data.objects.new('Camera', cam_camera)

# ---- transforms, parenting, visibility, modifiers, constraints
ob_brickpile.location = (-0.02587, 0.1982, 0.07393)
ob_brickpile.rotation_euler = (-0.03599, -0.2579, -0.9892)
ob_brickpile.scale = (0.1, 0.1, 0.1)
ob_brickpile.lock_rotations_4d = False
ob_brickpile.empty_display_type = 'ARROWS'
ob_brickpile.lineart.crease_threshold = 0.0
ob_backlight.location = (-0.6305, -4.961, 2.068)
ob_backlight.rotation_euler = (0.6503, 0.05522, 1.866)
ob_backlight.lock_rotations_4d = False
ob_backlight.empty_display_type = 'ARROWS'
ob_backlight.color = (0.0, 0.0, 0.0, 0.0)
ob_backlight.lineart.crease_threshold = 0.0
ob_keylight.location = (3.68, -2.561, 4.081)
ob_keylight.rotation_euler = (0.6503, 0.05522, 1.866)
ob_keylight.lock_rotations_4d = False
ob_keylight.empty_display_type = 'ARROWS'
ob_keylight.color = (0.0, 0.0, 0.0, 0.0)
ob_keylight.lineart.crease_threshold = 0.0
ob_camera.location = (1.133, -1.127, 1.165)
ob_camera.rotation_euler = (0.8968, -6.394e-06, 0.6888)
ob_camera.scale = (0.1598, 0.1598, 0.1598)
ob_camera.lock_rotations_4d = False
ob_camera.empty_display_type = 'ARROWS'
ob_camera.color = (0.0, 0.0, 0.0, 0.0)
ob_camera.display_type = 'WIRE'
ob_camera.lineart.crease_threshold = 0.0

# ---- collection membership
col_collection_1_001.objects.link(ob_brickpile)
col_collection_19_001.objects.link(ob_backlight)
col_collection_19_001.objects.link(ob_keylight)
col_collection_20_001.objects.link(ob_camera)

# ---- scene / render settings (as saved in the file)
scene.camera = ob_camera
scene.frame_start = 1; scene.frame_end = 250; scene.frame_set(1)
scene.render.engine = 'BLENDER_EEVEE_NEXT'
scene.render.image_settings.file_format = 'JPEG'
scene.render.image_settings.color_mode = 'RGB'
scene.render.image_settings.compression = 90
scene.render.resolution_x = 500
scene.render.resolution_y = 500
scene.render.dither_intensity = 0.0
scene.cycles.use_denoising = False
scene.cycles.samples = 10
scene.cycles.sampling_pattern = 'TABULATED_SOBOL'
scene.cycles.light_sampling_threshold = 0.0
scene.cycles.use_adaptive_sampling = False
scene.cycles.use_light_tree = False
scene.cycles.blur_glossy = 0.0
scene.cycles.volume_bounces = 1
scene.cycles.pixel_filter_type = 'GAUSSIAN'
scene.cycles.sample_clamp_indirect = 0.0
scene.view_settings.view_transform = 'Standard'
bpy.context.view_layer.update()
